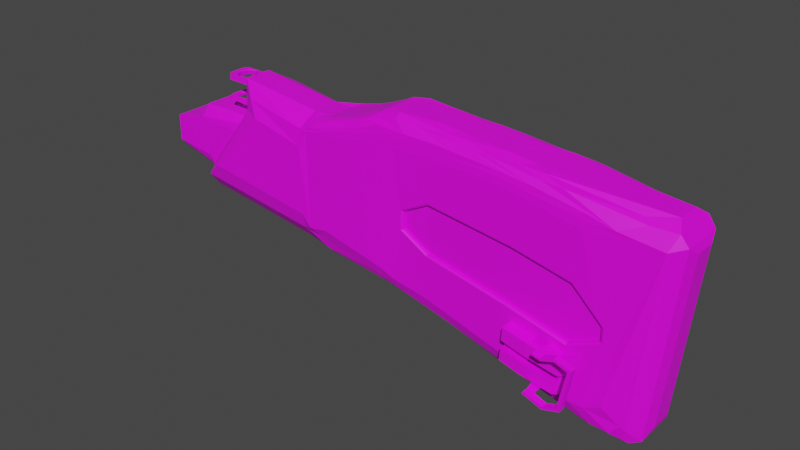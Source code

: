 # Source: ButtOfTheWeaponPolymer.blend  (saved by Blender 2.91.10; exported with 4.5.12 LTS)
import bpy
from mathutils import Matrix  # noqa: F401  (used for matrix-valued properties, if any)

bpy.ops.wm.read_factory_settings(use_empty=True)
scene = bpy.context.scene
scene.name = 'Scene'

# ---- collections
col_collection = bpy.data.collections.new('Collection'); scene.collection.children.link(col_collection)

# ---- images (referenced by path relative to the original .blend; pixels are not part of the script)
import os
ASSET_DIR = os.environ.get("B2B_ASSET_DIR", "")  # directory of the original .blend (textures are referenced by path, not embedded)
HERE = os.path.dirname(os.path.abspath(__file__))  # packed textures are extracted next to this script under _unpacked/

def load_image(name, relpath, width, height, colorspace="sRGB"):
    """Load a texture the original file referenced (path relative to the .blend, or extracted next to this script)."""
    p = next((c for c in (os.path.join(HERE, relpath), os.path.join(ASSET_DIR, relpath)) if relpath and os.path.exists(c)), "")
    if p:
        img = bpy.data.images.load(p, check_existing=True)
        img.name = name
    else:  # same state as the original file: an image datablock whose file is absent (Cycles renders it pink)
        img = bpy.data.images.new(name, width, height)
        img.source = "FILE"
        img.filepath = "//" + (relpath or name)
    img.colorspace_settings.name = colorspace
    return img
img_buttoftheweaponpolymer = load_image('ButtOfTheWeaponPolymer', 'Patch/ButtOfTheWeaponPolymer.png', 1024, 1024, 'sRGB')

# ---- materials (node trees are filled in below, after node groups)
mat_buttoftheweaponpolymer = bpy.data.materials.new('ButtOfTheWeaponPolymer')
mat_buttoftheweaponpolymer.use_transparent_shadow = False

# ---- material node trees
mat_buttoftheweaponpolymer.use_nodes = True; mat_buttoftheweaponpolymer.node_tree.nodes.clear()
_N = mat_buttoftheweaponpolymer.node_tree.nodes; _L = mat_buttoftheweaponpolymer.node_tree.links
n0 = _N.new('ShaderNodeBsdfPrincipled'); n0.name = 'Principled BSDF'; n0.location = (10, 300)
n0.distribution = 'GGX'
n0.subsurface_method = 'BURLEY'
n0.inputs[3].default_value = 1.45
n0.inputs[27].default_value = (0.0, 0.0, 0.0, 1.0)
n0.inputs[28].default_value = 1.0
n1 = _N.new('ShaderNodeOutputMaterial'); n1.name = 'Material Output'; n1.location = (300, 300)
n2 = _N.new('ShaderNodeTexImage'); n2.name = 'Image Texture'; n2.location = (-527, 120)
n2.image = img_buttoftheweaponpolymer
_L.new(n0.outputs[0], n1.inputs[0])
_L.new(n2.outputs[0], n0.inputs[0])
n1.is_active_output = True

# ---- world
world_world = bpy.data.worlds.new('World'); scene.world = world_world
world_world.use_nodes = True; world_world.node_tree.nodes.clear()
_N = world_world.node_tree.nodes; _L = world_world.node_tree.links
n0 = _N.new('ShaderNodeOutputWorld'); n0.name = 'World Output'; n0.location = (300, 300)
n1 = _N.new('ShaderNodeBackground'); n1.name = 'Background'; n1.location = (10, 300)
n1.inputs[0].default_value = (0.05088, 0.05088, 0.05088, 1.0)
_L.new(n1.outputs[0], n0.inputs[0])
n0.is_active_output = True
world_world.color = (0.05088, 0.05088, 0.05088)
world_world.use_sun_shadow = False
world_world.sun_shadow_jitter_overblur = 0.0

# ---- meshes
me_cube_001 = bpy.data.meshes.new('Cube.001')
me_cube_001.from_pydata([(0.08634, -0.0387, -0.006352), (0.1052, -0.0384, -0.01416), (0.1052, 0.0365, -0.01416), (0.08634, 0.0368, -0.006352), (0.08487, 0.0368, 0.05772), (0.08487, -0.0387, 0.05772), (0.08587, -0.03433, -0.02089), (0.09899, -0.03416, -0.02327), (0.0944, -0.03652, 0.07761), (0.08543, -0.03625, 0.07357), (0.09899, 0.03227, -0.02327), (0.08587, 0.03243, -0.02089), (0.08543, 0.03435, 0.07357), (0.0944, 0.03463, 0.07761), (0.1313, -0.03495, 0.0911), (0.1455, -0.03437, 0.09859), (0.1817, -0.0334, 0.09704), (0.1966, -0.03352, 0.09569), (0.2323, -0.03507, 0.09235), (0.2479, -0.03571, 0.09013), (0.2827, -0.03708, 0.08252), (0.2992, -0.03735, 0.07707), (0.2992, 0.03546, 0.07707), (0.2827, 0.03518, 0.08252), (0.2479, 0.03382, 0.09013), (0.2323, 0.03317, 0.09235), (0.1966, 0.03162, 0.09569), (0.1817, 0.0315, 0.09704), (0.1455, 0.03247, 0.09859), (0.1313, 0.03306, 0.0911), (0.2776, 0.03332, -0.08568), (0.2933, 0.03358, -0.09115), (0.2297, 0.03141, -0.06904), (0.2446, 0.03203, -0.07423), (0.1818, 0.02983, -0.0523), (0.196, 0.02994, -0.05729), (0.1339, 0.03131, -0.03516), (0.1475, 0.03075, -0.04004), (0.1475, -0.03264, -0.04004), (0.1339, -0.0332, -0.03516), (0.196, -0.03184, -0.05729), (0.1818, -0.03172, -0.0523), (0.2446, -0.03392, -0.07423), (0.2297, -0.03331, -0.06904), (0.2933, -0.03547, -0.09115), (0.2776, -0.03521, -0.08568), (0.2666, 0.03798, -0.07128), (0.2814, 0.03829, -0.07645), (0.2231, 0.03581, -0.05608), (0.2372, 0.03654, -0.06103), (0.1796, 0.03404, -0.04058), (0.1931, 0.03418, -0.04541), (0.1362, 0.03573, -0.02468), (0.1491, 0.03506, -0.02944), (0.1491, -0.03696, -0.02944), (0.1362, -0.03762, -0.02468), (0.1931, -0.03607, -0.04541), (0.1796, -0.03593, -0.04058), (0.2403, -0.03851, -0.05892), (0.2231, -0.03771, -0.05608), (0.2791, -0.04007, -0.07246), (0.2675, -0.03985, -0.06843), (0.3261, 0.03417, 0.07276), (0.301, 0.03803, -0.0694), (0.2906, 0.03811, -0.07651), (0.2906, -0.04, -0.07651), (0.301, -0.03993, -0.0694), (0.3261, -0.03607, 0.07276), (0.3135, 0.03088, -0.08575), (0.3053, -0.03531, -0.09206), (0.311, -0.03372, -0.08349), (0.311, 0.03183, -0.08349), (0.3053, 0.03341, -0.09206), (0.3135, -0.03278, -0.08575), (0.3353, 0.01026, 0.06814), (0.3334, 0.02147, 0.07492), (0.3243, 0.01026, -0.08567), (0.3214, 0.02138, -0.09531), (0.3353, -0.01215, 0.06814), (0.3334, -0.02336, 0.07492), (0.3243, -0.01215, -0.08567), (0.3214, -0.02328, -0.09531), (0.09262, 0.03675, -0.01709), (0.09262, -0.03865, -0.01709), (0.1034, 0.03496, 0.07675), (0.1035, 0.03512, 0.07227), (0.1035, -0.03701, 0.07227), (0.1034, -0.03686, 0.07675), (0.1356, -0.03555, 0.08831), (0.1349, -0.03605, 0.08176), (0.1478, -0.03541, 0.08484), (0.1485, -0.03492, 0.09291), (0.1801, -0.03392, 0.09114), (0.1787, -0.03443, 0.08382), (0.1921, -0.03456, 0.08268), (0.1935, -0.03404, 0.08983), (0.2246, -0.03562, 0.08889), (0.2225, -0.03613, 0.08261), (0.2366, -0.03683, 0.08019), (0.2387, -0.03629, 0.08612), (0.2691, -0.03767, 0.08037), (0.2662, -0.03821, 0.07328), (0.2811, -0.0385, 0.07005), (0.284, -0.03793, 0.07617), (0.284, 0.03603, 0.07617), (0.2811, 0.03661, 0.07005), (0.2662, 0.03631, 0.07328), (0.2691, 0.03577, 0.08037), (0.2387, 0.0344, 0.08612), (0.2366, 0.03493, 0.08019), (0.2225, 0.03424, 0.08261), (0.2246, 0.03373, 0.08889), (0.1935, 0.03215, 0.08983), (0.1921, 0.03267, 0.08268), (0.1787, 0.03254, 0.08382), (0.1801, 0.03203, 0.09114), (0.1485, 0.03302, 0.09291), (0.1478, 0.03352, 0.08484), (0.1349, 0.03415, 0.08176), (0.1356, 0.03365, 0.08831), (0.09092, 0.03494, 0.05992), (0.09092, 0.0353, 0.07337), (0.09092, -0.03719, 0.07337), (0.09092, -0.03683, 0.05992), (0.116, -0.02895, 0.09035), (0.1009, -0.02915, 0.08444), (0.1708, -0.02872, 0.1048), (0.1561, -0.02854, 0.1065), (0.2193, -0.03068, 0.1003), (0.2048, -0.03011, 0.1012), (0.2663, -0.03205, 0.0939), (0.2517, -0.03185, 0.09496), (0.2517, 0.02995, 0.09496), (0.2663, 0.03015, 0.0939), (0.2048, 0.02822, 0.1012), (0.2193, 0.02878, 0.1003), (0.1561, 0.02664, 0.1065), (0.1708, 0.02683, 0.1048), (0.1009, 0.02726, 0.08444), (0.116, 0.02706, 0.09035), (0.313, 0.02544, 0.08451), (0.313, -0.02734, 0.0845), (0.1049, -0.02308, 0.08768), (0.09942, -0.01556, 0.08474), (0.08655, -0.01589, 0.08483), (0.0909, -0.02317, 0.08316), (0.1558, -0.02282, 0.1101), (0.1477, -0.01499, 0.1107), (0.1342, -0.01484, 0.1017), (0.1416, -0.02255, 0.1056), (0.2044, -0.02479, 0.1046), (0.196, -0.01679, 0.1067), (0.1818, -0.01628, 0.1085), (0.19, -0.02421, 0.105), (0.2522, -0.02612, 0.09853), (0.2444, -0.01808, 0.1003), (0.2294, -0.0179, 0.1029), (0.2375, -0.02592, 0.09882), (0.2375, 0.02402, 0.09883), (0.2294, 0.016, 0.1029), (0.2444, 0.01618, 0.1003), (0.2522, 0.02422, 0.09854), (0.19, 0.0223, 0.1051), (0.1818, 0.01439, 0.1085), (0.196, 0.01489, 0.1067), (0.2044, 0.02288, 0.1046), (0.1415, 0.02063, 0.1056), (0.1342, 0.01295, 0.1017), (0.1477, 0.01309, 0.1107), (0.1557, 0.0209, 0.1101), (0.09081, 0.02122, 0.08318), (0.08655, 0.014, 0.08483), (0.09942, 0.01366, 0.08474), (0.1048, 0.02115, 0.08764), (0.3084, 0.02049, 0.08799), (0.3246, 0.01125, 0.09137), (0.3287, 0.02257, 0.08417), (0.3246, -0.01314, 0.09137), (0.3084, -0.02239, 0.08798), (0.3287, -0.02447, 0.08417), (0.0859, 0.02212, -0.03381), (0.09092, 0.029, -0.02778), (0.1035, 0.02897, -0.03456), (0.1034, 0.02186, -0.04063), (0.1034, -0.02376, -0.04063), (0.1035, -0.03086, -0.03456), (0.09092, -0.03089, -0.02778), (0.0859, -0.02402, -0.03381), (0.2917, 0.03078, -0.0933), (0.2966, 0.02231, -0.1003), (0.2818, 0.0221, -0.09535), (0.2767, 0.03053, -0.0882), (0.2446, 0.02929, -0.07734), (0.2483, 0.02098, -0.08416), (0.2341, 0.02048, -0.07943), (0.2305, 0.02871, -0.07252), (0.1971, 0.02775, -0.05947), (0.1999, 0.01921, -0.06596), (0.1864, 0.01912, -0.06145), (0.1836, 0.0276, -0.05489), (0.1503, 0.02831, -0.04357), (0.1516, 0.01991, -0.04974), (0.1388, 0.02036, -0.04745), (0.1377, 0.02835, -0.04116), (0.1377, -0.03024, -0.04116), (0.1388, -0.02226, -0.04745), (0.1516, -0.0218, -0.04974), (0.1503, -0.03021, -0.04357), (0.1836, -0.02949, -0.05489), (0.1864, -0.02101, -0.06145), (0.1999, -0.02111, -0.06596), (0.1971, -0.02965, -0.05947), (0.2305, -0.03061, -0.07252), (0.2341, -0.02237, -0.07943), (0.2483, -0.02287, -0.08416), (0.2446, -0.03118, -0.07734), (0.2767, -0.03243, -0.0882), (0.2818, -0.02399, -0.09535), (0.2966, -0.0242, -0.1003), (0.2917, -0.03268, -0.0933), (0.3105, 0.02216, -0.1016), (0.3041, 0.03057, -0.09448), (0.3116, 0.02918, -0.09577), (0.3151, 0.02533, -0.09896), (0.3041, -0.03247, -0.09448), (0.3105, -0.02406, -0.1016), (0.3151, -0.02722, -0.09896), (0.3116, -0.03107, -0.09577), (0.1636, -0.03388, 0.09751), (0.1636, 0.03199, 0.09751), (0.158, 0.03455, -0.0351), (0.1646, 0.03029, -0.04624), (0.158, -0.03644, -0.0351), (0.1646, -0.03218, -0.04624), (0.1569, -0.03492, 0.08352), (0.1643, -0.03442, 0.0912), (0.1569, 0.03303, 0.08352), (0.1643, 0.03253, 0.0912), (0.1361, -0.02874, 0.1003), (0.1361, 0.02685, 0.1003), (0.1168, -0.0152, 0.09177), (0.1232, -0.02281, 0.09386), (0.1168, 0.01331, 0.09177), (0.1231, 0.02089, 0.09383), (0.169, 0.01951, -0.05562), (0.167, 0.02795, -0.04928), (0.169, -0.02141, -0.05562), (0.167, -0.02985, -0.04928), (-0.0003891, -0.02834, 0.004915), (-0.0003891, 0.02644, 0.004915), (0.02238, 0.02644, 0.04595), (0.02238, -0.02834, 0.04595), (-0.000845, -0.02501, -0.003762), (0.02611, -0.02687, 0.05316), (-0.000845, 0.02312, -0.003762), (0.02611, 0.02498, 0.05316), (-0.0008069, 0.01715, -0.00976), (-0.0008069, -0.01905, -0.00976), (0.00938, 0.0368, 0.009491), (0.04899, 0.0368, 0.07), (0.04899, -0.0387, 0.07), (0.00938, -0.0387, 0.009491), (-0.0008302, 0.02212, -0.0175), (-0.0008302, -0.02402, -0.0175), (-0.0008561, 0.03243, -0.004646), (-0.0008561, -0.03433, -0.004646), (0.04239, -0.03373, 0.08495), (0.04239, 0.03184, 0.08495), (-0.03225, 0.02644, 0.01687), (-0.03187, 0.02644, 0.04201), (-0.03187, -0.02834, 0.04201), (-0.03225, -0.02834, 0.01687), (-0.008332, -0.01808, 0.05894), (-0.008332, 0.01618, 0.05894), (-0.03267, 0.01715, 0.007819), (-0.03267, -0.01905, 0.007819), (-0.03271, 0.02312, 0.01382), (-0.03271, -0.02501, 0.01382), (-0.008561, -0.02785, 0.04857), (-0.008561, 0.02595, 0.04857), (0.004543, 0.03162, 0.007203), (0.03398, 0.03162, 0.06089), (0.03398, -0.03352, 0.06089), (0.004543, -0.03352, 0.007203), (-0.0008186, -0.02153, -0.01363), (-0.0008186, 0.01964, -0.01363), (-0.0008505, 0.02777, -0.004204), (-0.0008505, -0.02967, -0.004204), (0.03765, -0.03156, 0.07197), (0.03765, 0.02967, 0.07197), (0.02826, -0.01589, 0.09535), (0.02826, 0.014, 0.09535), (0.02767, -0.01808, 0.05871), (0.02767, 0.01618, 0.05871), (0.02793, 0.01509, 0.07995), (0.02793, -0.01698, 0.07995), (0.1647, 0.02942, 0.01369), (0.1645, 0.02927, 0.02987), (0.1647, -0.03131, 0.01369), (0.1645, -0.03116, 0.02987), (0.1823, -0.03154, -0.0004303), (0.2211, -0.03317, -0.01033), (0.2209, -0.03275, 0.03685), (0.1819, -0.03114, 0.04286), (0.2961, -0.03532, -0.001883), (0.277, -0.03484, 0.02376), (0.239, -0.03344, 0.03401), (0.2962, -0.03543, -0.01444), (0.2393, -0.03388, -0.01495), (0.2771, -0.03529, -0.02663), (0.2211, 0.03127, -0.01033), (0.1823, 0.02965, -0.0004303), (0.2962, 0.03354, -0.01443), (0.2771, 0.0334, -0.02663), (0.2393, 0.03198, -0.01495), (0.1819, 0.02925, 0.04286), (0.2209, 0.03086, 0.03685), (0.2961, 0.03343, -0.001882), (0.239, 0.03155, 0.03401), (0.277, 0.03295, 0.02376), (0.2909, 0.03729, 0.01021), (0.2918, 0.03762, -0.02369), (0.2386, 0.03606, -0.02462), (0.2383, 0.03542, 0.0439), (0.2874, -0.03955, -0.03044), (0.2909, -0.03919, 0.01021), (0.2415, -0.03813, -0.02866), (0.2383, -0.03731, 0.0439), (0.1846, -0.03562, -0.01091), (0.1842, -0.03501, 0.05227), (0.1846, 0.03373, -0.01091), (0.1842, 0.03312, 0.05227), (0.2743, 0.03681, 0.03427), (0.2211, 0.03472, 0.04655), (0.2746, 0.03747, -0.03571), (0.2214, 0.03534, -0.02025), (0.2751, -0.03943, -0.03903), (0.2743, -0.03871, 0.03427), (0.2211, -0.03662, 0.04655), (0.2214, -0.03724, -0.02025), (0.169, -0.0354, 0.002508), (0.1686, -0.03503, 0.03964), (0.1691, 0.0335, 0.002513), (0.1686, 0.03313, 0.03964), (0.2981, 0.03736, -0.002208), (0.2965, 0.03615, -0.001921), (0.2966, 0.03627, -0.01456), (0.2981, 0.03747, -0.0153), (0.2391, 0.03597, -0.01684), (0.2392, 0.03471, -0.01509), (0.2389, 0.03427, 0.03423), (0.2389, 0.0355, 0.03605), (0.2981, -0.03937, -0.0153), (0.2966, -0.03816, -0.01456), (0.2965, -0.03805, -0.001922), (0.2981, -0.03925, -0.002196), (0.2392, -0.0366, -0.01509), (0.2391, -0.03786, -0.01684), (0.2389, -0.0374, 0.03605), (0.2389, -0.03617, 0.03423), (0.1818, -0.03427, -0.0004592), (0.1817, -0.03553, -0.002231), (0.1814, -0.0351, 0.04496), (0.1814, -0.03387, 0.04314), (0.1817, 0.03364, -0.002231), (0.1818, 0.03237, -0.0004592), (0.1814, 0.03198, 0.04314), (0.1814, 0.03321, 0.04496), (0.2772, 0.0369, 0.02574), (0.2772, 0.03567, 0.0239), (0.2206, 0.03481, 0.0389), (0.2207, 0.03358, 0.03708), (0.2773, 0.03612, -0.02684), (0.2773, 0.03739, -0.0286), (0.2209, 0.034, -0.01043), (0.2208, 0.03526, -0.01219), (0.2773, -0.03928, -0.0286), (0.2773, -0.03802, -0.02684), (0.2772, -0.03757, 0.0239), (0.2772, -0.0388, 0.02574), (0.2207, -0.03548, 0.03708), (0.2206, -0.03671, 0.0389), (0.2208, -0.03715, -0.01219), (0.2209, -0.03589, -0.01043), (0.1642, -0.03404, 0.01376), (0.1628, -0.03533, 0.01306), (0.1628, -0.03516, 0.03095), (0.164, -0.03389, 0.03006), (0.1628, 0.03344, 0.01311), (0.1642, 0.03215, 0.01376), (0.164, 0.03199, 0.03006), (0.1628, 0.03327, 0.03093), (0.02821, -0.01363, 0.09292), (0.02821, 0.01174, 0.09292), (0.02799, -0.01438, 0.0876), (0.02799, 0.01249, 0.0876), (0.02773, -0.0143, 0.06807), (0.02773, 0.01241, 0.06807), (0.02787, -0.01371, 0.07194), (0.02787, 0.01181, 0.07194), (0.01861, -0.01182, 0.07221), (0.01847, -0.01259, 0.06833), (0.01186, -0.01363, 0.09339), (0.01123, -0.0121, 0.0934), (0.01186, 0.01174, 0.09339), (0.01123, 0.0102, 0.0934), (0.01164, -0.01438, 0.08807), (0.011, -0.01285, 0.08808), (0.01164, 0.01249, 0.08807), (0.011, 0.01095, 0.08808), (0.01138, -0.0143, 0.06853), (0.01074, -0.01277, 0.06855), (0.01138, 0.01241, 0.06853), (0.01074, 0.01087, 0.06855), (0.01152, -0.01371, 0.07241), (0.01089, -0.01217, 0.07242), (0.01152, 0.01181, 0.07241), (0.01089, 0.01028, 0.07242), (0.02444, -0.009861, 0.09303), (0.02378, -0.009346, 0.09226), (0.02444, 0.007966, 0.09303), (0.02378, 0.007451, 0.09226), (0.02362, 0.007979, 0.08851), (0.02421, 0.008712, 0.08771), (0.02421, -0.01061, 0.08771), (0.02362, -0.009874, 0.08851), (0.01347, -0.009861, 0.09334), (0.01406, -0.009346, 0.09254), (0.01406, 0.007451, 0.09254), (0.01347, 0.007966, 0.09334), (0.01324, -0.01061, 0.08802), (0.0139, -0.009874, 0.08879), (0.01324, 0.008712, 0.08802), (0.0139, 0.007979, 0.08879), (0.02524, -0.0009475, 0.09222), (0.02601, -0.0009475, 0.09299), (0.02577, -0.0009475, 0.08767), (0.02508, -0.0009475, 0.08847), (0.0119, -0.0009475, 0.09338), (0.0126, -0.0009475, 0.09258), (0.01244, -0.0009475, 0.08883), (0.01168, -0.0009475, 0.08807), (0.01873, 0.01177, 0.08787), (0.01876, 0.01066, 0.08865), (0.01895, 0.01077, 0.09319), (0.01892, 0.009969, 0.09241), (0.01892, -0.01186, 0.09241), (0.01895, -0.01266, 0.09319), (0.01876, -0.01255, 0.08865), (0.01873, -0.01366, 0.08787), (0.02338, -0.009711, 0.06943), (0.02442, -0.01099, 0.06816), (0.02224, -0.01051, 0.06822), (0.02338, 0.007816, 0.06943), (0.02432, 0.008996, 0.06816), (0.02455, -0.01039, 0.07204), (0.02343, -0.009499, 0.07082), (0.02237, -0.00988, 0.0721), (0.02447, 0.008405, 0.07204), (0.02343, 0.007604, 0.07082), (0.01252, -0.01099, 0.0685), (0.01365, -0.009711, 0.06971), (0.0147, -0.01051, 0.06843), (0.01262, 0.008996, 0.06849), (0.01365, 0.007816, 0.06971), (0.01371, 0.007604, 0.0711), (0.01276, 0.008405, 0.07237), (0.01371, -0.009499, 0.0711), (0.01267, -0.01039, 0.07237), (0.01486, -0.00988, 0.07231), (0.026, -0.001286, 0.06811), (0.02484, -0.0009475, 0.06939), (0.02489, -0.0009475, 0.07078), (0.02615, -0.001231, 0.07199), (0.0122, -0.0009475, 0.06975), (0.01094, -0.001286, 0.06854), (0.01108, -0.001231, 0.07242), (0.01225, -0.0009475, 0.07114), (0.01847, 0.01222, 0.06833), (0.01852, 0.01045, 0.06956), (0.01861, 0.01142, 0.07221), (0.01857, 0.01017, 0.07097), (0.009694, -0.01009, 0.09345), (0.01064, -0.0124, 0.09342), (0.01092, -0.01197, 0.09341), (0.01064, 0.0105, 0.09342), (0.009694, 0.008199, 0.09345), (0.01092, 0.01007, 0.09341), (0.01041, -0.01314, 0.0881), (0.009468, -0.01084, 0.08813), (0.0107, -0.01272, 0.08809), (0.009468, 0.008948, 0.08813), (0.01041, 0.01125, 0.0881), (0.0107, 0.01082, 0.08809), (0.01009, -0.013, 0.06856), (0.00921, -0.01084, 0.06859), (0.01036, -0.0126, 0.06856), (0.00921, 0.008943, 0.06859), (0.01009, 0.01111, 0.06856), (0.01036, 0.01071, 0.06856), (0.009355, -0.01024, 0.07247), (0.01024, -0.01241, 0.07244), (0.01051, -0.01201, 0.07243), (0.01024, 0.01051, 0.07244), (0.009355, 0.00835, 0.07247), (0.01051, 0.01011, 0.07243), (-0.004223, -0.02834, 0.01176), (-0.004679, -0.02501, 0.003084), (-0.004467, 0.01715, -0.002914), (-0.004679, 0.02312, 0.003084), (0.008776, -0.02736, 0.05087), (0.003066, -0.02834, 0.04398), (0.009667, -0.01808, 0.05882), (-0.004223, 0.02644, 0.01176), (0.009667, 0.01618, 0.05882), (0.003066, 0.02644, 0.04398), (0.008776, 0.02547, 0.05087), (-0.004467, -0.01905, -0.002914), (0.2814, -0.04018, -0.07645), (0.2666, -0.03987, -0.07128), (0.2372, -0.03844, -0.06103), (0.2386, -0.03795, -0.02462), (0.2746, -0.03937, -0.03571), (0.2918, -0.03951, -0.02369), (0.2713, -0.03964, -0.05373), (0.2733, -0.03996, -0.07044), (0.2539, -0.03918, -0.06367), (0.2583, -0.03878, -0.03384), (0.2812, -0.03949, -0.03473), (0.2833, -0.03981, -0.05145), (0.2403, -0.05052, -0.05892), (0.2539, -0.05119, -0.06367), (0.2773, -0.03972, -0.05259), (0.2409, -0.03834, -0.04762), (0.241, -0.03831, -0.04079), (0.2563, -0.03896, -0.0458), (0.2559, -0.039, -0.05254), (0.2573, -0.03903, -0.04916), (0.2415, -0.05014, -0.02866), (0.2583, -0.05079, -0.03384), (0.2409, -0.05035, -0.04762), (0.2559, -0.05101, -0.05254), (0.2563, -0.05097, -0.0458), (0.241, -0.05032, -0.04079), (0.2583, -0.04478, -0.03384), (0.2559, -0.045, -0.05254), (0.2563, -0.04497, -0.0458), (0.2539, -0.04519, -0.06367), (0.2776, -0.05097, -0.05065), (0.2795, -0.05079, -0.03869), (0.2752, -0.05119, -0.06852), (0.2772, -0.05101, -0.05738), (0.277, -0.04478, -0.03869), (0.2748, -0.045, -0.05738), (0.275, -0.04497, -0.05065), (0.2728, -0.04519, -0.06852), (0.2669, -0.03907, -0.03335), (0.2667, -0.0391, -0.03643), (0.2596, -0.03953, -0.06885), (0.2607, -0.03952, -0.06605), (0.2667, -0.05771, -0.03024), (0.2717, -0.05791, -0.03177), (0.2665, -0.05773, -0.03224), (0.272, -0.05794, -0.03393), (0.2671, -0.05837, -0.06912), (0.2665, -0.05839, -0.07097), (0.262, -0.05816, -0.0694), (0.2627, -0.05815, -0.06757), (0.2667, -0.06508, -0.03024), (0.2717, -0.06527, -0.03177), (0.2665, -0.0651, -0.03224), (0.272, -0.06531, -0.03393), (0.2671, -0.06574, -0.06912), (0.2665, -0.06575, -0.07097), (0.262, -0.06553, -0.0694), (0.2627, -0.06552, -0.06757), (0.2836, -0.05837, -0.06912), (0.2857, -0.05839, -0.07097), (0.2884, -0.05794, -0.03393), (0.2909, -0.05791, -0.03177), (0.2836, -0.06574, -0.06912), (0.2857, -0.06575, -0.07097), (0.2884, -0.06531, -0.03393), (0.2909, -0.06527, -0.03177), (0.2753, -0.06574, -0.07329), (0.2753, -0.05837, -0.07329), (0.2747, -0.05839, -0.07559), (0.2747, -0.06575, -0.07559), (0.2802, -0.05794, -0.02979), (0.2802, -0.06531, -0.02979), (0.2799, -0.05791, -0.02712), (0.2799, -0.06527, -0.02712)], [], [(2, 52, 36, 10), (191, 192, 33, 30), (187, 180, 183, 184), (389, 390, 297, 296), (62, 68, 71), (331, 333, 370, 367), (47, 64, 72, 31), (193, 214, 213, 194), (55, 1, 7, 39), (123, 83, 1, 86), (107, 108, 24, 23), (65, 518, 44, 69), (107, 23, 22, 104), (51, 48, 32, 35), (87, 8, 9, 122), (189, 218, 217, 190), (153, 146, 126, 129), (135, 24, 25, 134), (133, 22, 23, 132), (532, 528, 336, 524), (51, 330, 335, 48), (2, 85, 118, 52), (59, 56, 40, 43), (519, 558, 520, 42, 45), (521, 556, 522, 376, 357), (49, 46, 30, 33), (49, 322, 334, 46), (230, 50, 34, 231), (232, 54, 38, 233), (73, 67, 70), (314, 318, 319, 313), (191, 30, 31, 188), (131, 20, 21, 130), (222, 221, 72, 71, 68), (47, 321, 347, 344, 320, 105, 62, 63, 64), (354, 378, 305, 304), (219, 44, 45, 216), (215, 42, 43, 212), (211, 40, 41, 208), (246, 244, 198, 209), (210, 197, 194, 213), (214, 193, 190, 217), (133, 140, 62, 22), (230, 236, 114, 343, 391, 388, 342, 50), (137, 26, 27, 136), (139, 28, 29, 138), (203, 182, 10, 36), (157, 150, 128, 131), (130, 141, 178, 154), (165, 158, 132, 135), (185, 7, 6, 186), (201, 206, 205, 202), (197, 210, 209, 198), (56, 328, 340, 57), (520, 521, 339, 59), (67, 66, 70), (125, 14, 15, 124), (117, 53, 52, 118), (361, 385, 340, 328), (127, 16, 17, 126), (129, 18, 19, 128), (75, 77, 68, 62), (119, 84, 13, 29), (10, 182, 181, 11), (86, 1, 55, 89), (2, 10, 11, 82), (85, 2, 82, 120), (7, 1, 83, 6), (87, 88, 14, 8), (184, 183, 202, 205), (185, 204, 39, 7), (29, 13, 138), (13, 12, 170, 138), (247, 208, 41, 233), (211, 212, 43, 40), (215, 216, 45, 42), (219, 224, 69, 44), (221, 188, 31, 72), (195, 196, 35, 32), (245, 200, 37, 231), (207, 38, 39, 204), (239, 136, 27, 229), (137, 134, 25, 26), (135, 132, 23, 24), (141, 130, 21, 67), (131, 128, 19, 20), (129, 126, 17, 18), (238, 124, 15, 228), (519, 45, 44, 518), (59, 43, 42, 520), (57, 41, 40, 56), (55, 39, 38, 54), (53, 37, 36, 52), (51, 35, 34, 50), (49, 33, 32, 48), (47, 31, 30, 46), (62, 104, 22), (111, 112, 26, 25), (237, 116, 28, 229), (235, 92, 16, 228), (95, 96, 18, 17), (99, 100, 20, 19), (103, 67, 21), (203, 36, 37, 200), (199, 34, 35, 196), (195, 32, 33, 192), (218, 189, 220, 225), (91, 15, 14, 88), (95, 17, 16, 92), (99, 19, 18, 96), (103, 21, 20, 100), (119, 29, 28, 116), (115, 27, 26, 112), (111, 25, 24, 108), (327, 338, 381, 358), (143, 172, 171, 144), (147, 168, 167, 148), (151, 164, 163, 152), (155, 160, 159, 156), (54, 90, 89, 55), (76, 74, 78, 80), (67, 73, 81, 79), (69, 224, 227, 73, 70), (72, 64, 63, 71), (65, 69, 70, 66), (223, 222, 68, 77), (75, 62, 140, 176), (226, 225, 220, 223, 77, 81), (81, 73, 227, 226), (63, 62, 71), (76, 80, 81, 77), (78, 74, 75, 79), (74, 76, 77, 75), (80, 78, 79, 81), (5, 0, 83, 123), (3, 4, 120, 82), (121, 84, 85, 120), (87, 122, 123, 86), (105, 106, 107, 104), (109, 110, 111, 108), (113, 114, 115, 112), (117, 118, 119, 116), (89, 90, 91, 88), (93, 94, 95, 92), (97, 98, 99, 96), (101, 102, 103, 100), (88, 87, 86, 89), (84, 119, 118, 85), (234, 93, 92, 235), (94, 97, 96, 95), (98, 101, 100, 99), (106, 109, 108, 107), (110, 113, 112, 111), (236, 117, 116, 237), (62, 105, 104), (67, 103, 102), (13, 84, 121, 12), (176, 175, 177, 179, 79, 75), (179, 141, 67, 79), (170, 173, 139, 138), (243, 166, 136, 239), (140, 133, 161, 174), (160, 155, 177, 175), (164, 151, 156, 159), (168, 147, 152, 163), (242, 240, 148, 167), (241, 142, 124), (142, 145, 125, 124), (146, 149, 127, 126), (150, 153, 129, 128), (158, 161, 133, 132), (162, 165, 135, 134), (166, 169, 137, 136), (169, 162, 134, 137), (154, 157, 131, 130), (175, 176, 140, 174), (179, 177, 178, 141), (171, 172, 173, 170), (167, 168, 169, 166), (163, 164, 165, 162), (159, 160, 161, 158), (155, 156, 157, 154), (151, 152, 153, 150), (147, 148, 149, 146), (143, 144, 145, 142), (240, 143, 142, 241), (152, 147, 146, 153), (156, 151, 150, 157), (164, 159, 158, 165), (168, 163, 162, 169), (242, 167, 166, 243), (160, 175, 174, 161), (177, 155, 154, 178), (220, 221, 222, 223), (224, 225, 226, 227), (185, 186, 187, 184), (181, 182, 183, 180), (205, 206, 207, 204), (209, 210, 211, 208), (213, 214, 215, 212), (217, 218, 219, 216), (189, 190, 191, 188), (193, 194, 195, 192), (197, 198, 199, 196), (201, 202, 203, 200), (204, 185, 184, 205), (182, 203, 202, 183), (190, 193, 192, 191), (194, 197, 196, 195), (244, 201, 200, 245), (246, 209, 208, 247), (210, 213, 212, 211), (214, 217, 216, 215), (224, 219, 218, 225), (188, 221, 220, 189), (9, 8, 125, 145), (8, 14, 125), (122, 9, 5, 123), (83, 0, 6), (145, 144, 9), (121, 120, 4, 12), (82, 11, 3), (170, 12, 171), (181, 180, 11), (187, 186, 6), (206, 246, 247, 207), (198, 244, 245, 199), (172, 242, 243, 173), (148, 240, 241, 149), (149, 241, 238, 127), (172, 143, 240, 242), (243, 239, 139), (114, 236, 237, 115), (90, 234, 235, 91), (91, 235, 228, 15), (115, 237, 229, 27), (127, 238, 228, 16), (139, 239, 229, 28), (199, 245, 231, 34), (207, 247, 233, 38), (206, 201, 244, 246), (53, 117, 236, 230), (57, 232, 233, 41), (53, 230, 231, 37), (90, 54, 232, 234), (173, 243, 139), (238, 241, 124), (9, 144, 290, 266), (3, 11, 264, 258), (4, 3, 258, 259), (5, 9, 266, 260), (12, 4, 259, 267), (144, 171, 291, 290), (187, 6, 265, 263), (0, 5, 260, 261), (6, 0, 261, 265), (11, 180, 262, 264), (171, 12, 267, 291), (180, 187, 263, 262), (507, 506, 271, 277), (280, 281, 259, 258), (282, 283, 261, 260), (424, 436, 423, 395, 394), (284, 285, 262, 263), (285, 286, 264, 262), (286, 280, 258, 264), (287, 284, 263, 265), (283, 287, 265, 261), (295, 288, 266, 290), (289, 267, 259), (289, 294, 291, 267), (288, 282, 260), (279, 278, 272, 273), (509, 508, 274, 276), (511, 510, 278, 270), (506, 511, 270, 271), (510, 512, 272, 278), (513, 509, 276, 268), (512, 514, 273, 272), (516, 515, 269, 279), (517, 507, 277, 275), (508, 517, 275, 274), (514, 516, 279, 273), (515, 513, 268, 269), (276, 274, 275, 277), (269, 270, 278, 279), (253, 251, 282, 288), (293, 294, 289), (250, 255, 289, 281), (292, 253, 288), (248, 252, 287, 283), (252, 257, 284, 287), (254, 249, 280, 286), (256, 254, 286, 285), (257, 256, 285, 284), (481, 479, 453, 459), (251, 248, 283, 282), (249, 250, 281, 280), (393, 392, 290, 291), (392, 394, 295, 290), (395, 393, 291, 294), (394, 395, 294, 295), (281, 289, 259), (266, 288, 260), (255, 293, 289), (295, 292, 288), (396, 397, 293, 292), (397, 399, 294, 293), (398, 396, 292, 295), (399, 398, 295, 294), (394, 392, 402, 406), (396, 398, 414, 410), (451, 470, 454, 397, 396), (420, 435, 418, 392, 393), (109, 323, 333, 110), (344, 368, 332, 320), (113, 331, 343, 114), (332, 323, 109, 106), (349, 374, 310, 314), (321, 47, 46, 334), (330, 342, 388, 364), (322, 49, 48, 335), (98, 327, 337, 101), (352, 376, 522, 523), (338, 327, 98, 97), (325, 102, 101, 337), (341, 329, 94, 93), (374, 365, 311, 310), (94, 329, 338, 97), (524, 537, 536, 526, 559, 61), (323, 332, 368, 351), (328, 56, 59, 339), (333, 331, 113, 110), (330, 51, 50, 342), (350, 369, 319, 318), (321, 334, 373, 347), (387, 384, 298, 299), (371, 350, 318, 316), (351, 370, 333, 323), (346, 372, 313, 312), (365, 389, 296, 311), (348, 373, 334, 322), (359, 380, 302, 306), (353, 354, 304, 307), (384, 360, 300, 298), (356, 377, 309, 308), (363, 387, 299, 303), (358, 379, 337, 327), (360, 383, 301, 300), (383, 356, 308, 301), (362, 381, 338, 329), (329, 341, 386, 362), (390, 366, 315, 297), (364, 375, 335, 330), (105, 320, 332, 106), (307, 304, 305, 309), (308, 306, 302, 301), (300, 303, 299, 298), (311, 315, 316, 310), (317, 312, 313, 319), (318, 314, 310, 316), (315, 311, 296, 297), (306, 308, 309, 305), (303, 300, 301, 302), (366, 371, 316, 315), (322, 335, 375, 348), (357, 382, 339, 521), (369, 345, 317, 319), (378, 359, 306, 305), (102, 325, 355, 352, 523, 518, 65, 66, 67), (325, 337, 379, 355), (234, 232, 57, 340, 385, 386, 341, 93), (380, 363, 303, 302), (367, 391, 343, 331), (372, 349, 314, 313), (377, 353, 307, 309), (328, 339, 382, 361), (369, 350, 351, 368), (345, 369, 368, 344), (371, 366, 367, 370), (350, 371, 370, 351), (349, 372, 373, 348), (372, 346, 347, 373), (365, 374, 375, 364), (374, 349, 348, 375), (377, 356, 357, 376), (353, 377, 376, 352), (359, 378, 379, 358), (378, 354, 355, 379), (363, 380, 381, 362), (380, 359, 358, 381), (383, 360, 361, 382), (356, 383, 382, 357), (387, 363, 362, 386), (360, 384, 385, 361), (366, 390, 391, 367), (389, 365, 364, 388), (346, 345, 344, 347), (354, 353, 352, 355), (386, 385, 384, 387), (388, 391, 390, 389), (345, 346, 312, 317), (434, 437, 425, 419), (423, 442, 432, 409, 408, 395), (471, 450, 456, 472), (466, 480, 458, 399, 416, 417), (426, 438, 429, 405, 487, 486, 482, 484, 403), (404, 408, 492, 485), (463, 475, 460, 411, 496, 495, 497, 499, 413), (458, 473, 455, 398, 399), (464, 465, 477, 474), (393, 395, 408, 404), (474, 477, 467, 461), (399, 397, 412, 416), (430, 449, 424, 394, 406, 407), (493, 492, 408, 409), (429, 444, 420, 393, 404, 405), (445, 443, 422, 421), (421, 422, 437, 434), (439, 427, 431, 440), (418, 447, 426, 403, 402, 392), (443, 445, 428, 433), (428, 439, 440, 433), (479, 481, 465, 464), (400, 401, 462, 461, 467, 469), (416, 503, 505, 417), (455, 457, 400, 469, 468, 415, 414, 398), (454, 478, 463, 413, 412, 397), (453, 471, 472, 459), (460, 462, 401, 452, 451, 396, 410, 411), (499, 498, 412, 413), (406, 402, 483, 488), (406, 488, 490, 407), (432, 441, 430, 407, 490, 489, 491, 493, 409), (497, 495, 500, 504), (416, 412, 498, 503), (468, 476, 466, 417, 505, 504, 500, 502, 415), (491, 489, 482, 486), (404, 485, 487, 405), (502, 501, 414, 415), (410, 494, 496, 411), (448, 431, 427, 446), (435, 420, 421, 434), (437, 422, 423, 436), (439, 428, 429, 438), (441, 432, 433, 440), (443, 433, 432, 442), (445, 421, 420, 444), (447, 418, 419, 446), (449, 430, 431, 448), (418, 435, 434, 419), (425, 437, 436, 424), (427, 439, 438, 426), (430, 441, 440, 431), (422, 443, 442, 423), (428, 445, 444, 429), (426, 447, 446, 427), (424, 449, 448, 425), (446, 419, 425, 448), (450, 451, 452), (455, 456, 457), (460, 461, 462), (467, 468, 469), (471, 453, 454, 470), (473, 458, 459, 472), (475, 463, 464, 474), (477, 465, 466, 476), (479, 464, 463, 478), (481, 459, 458, 480), (450, 471, 470, 451), (455, 473, 472, 456), (460, 475, 474, 461), (467, 477, 476, 468), (453, 479, 478, 454), (465, 481, 480, 466), (401, 400, 457, 456, 450, 452), (482, 483, 484), (485, 486, 487), (488, 489, 490), (491, 492, 493), (482, 489, 488, 483), (491, 486, 485, 492), (484, 483, 402, 403), (494, 495, 496), (497, 498, 499), (500, 501, 502), (503, 504, 505), (497, 504, 503, 498), (500, 495, 494, 501), (410, 414, 501, 494), (250, 249, 513, 515), (293, 255, 516, 514), (256, 257, 517, 508), (257, 252, 507, 517), (255, 250, 515, 516), (292, 293, 514, 512), (249, 254, 509, 513), (253, 292, 512, 510), (248, 251, 511, 506), (251, 253, 510, 511), (254, 256, 508, 509), (252, 248, 506, 507), (268, 276, 277, 271), (269, 268, 271, 270), (60, 525, 61, 519, 518), (559, 526, 58, 520, 558), (61, 559, 567, 564), (336, 528, 324, 523, 522), (324, 529, 60, 518, 523), (536, 533, 540, 541, 545), (336, 557, 527, 535, 537, 524), (541, 540, 530, 531), (58, 533, 534, 326, 521, 520), (525, 532, 524, 61), (525, 555, 553, 532), (535, 536, 537), (533, 536, 535, 534), (539, 542, 548, 549), (539, 538, 543, 542), (531, 547, 555, 550), (326, 534, 543, 538), (58, 526, 547, 531, 530), (534, 535, 546, 542, 543), (527, 326, 538, 539, 544), (533, 58, 530, 540), (526, 536, 545, 547), (535, 527, 544, 546), (544, 539, 549, 552), (545, 541, 551, 553), (547, 545, 553, 555), (542, 546, 554, 548), (541, 531, 550, 551), (546, 544, 552, 554), (324, 528, 552, 549), (532, 554, 552, 528), (532, 529, 548, 554), (324, 549, 548, 529), (532, 553, 551, 529), (529, 551, 550, 60), (525, 60, 550, 555), (326, 527, 557, 556, 521), (519, 61, 564, 565), (586, 585, 576, 577), (560, 562, 570, 568), (556, 557, 562, 560), (522, 556, 560, 561), (336, 522, 561, 563), (559, 558, 566, 567), (558, 519, 565, 566), (557, 336, 563, 562), (568, 570, 571, 569), (572, 575, 574, 573), (561, 560, 568, 569), (567, 566, 574, 575), (566, 565, 573, 574), (585, 584, 580, 576), (562, 563, 571, 570), (564, 567, 575, 572), (589, 588, 578, 582), (584, 587, 581, 580), (587, 586, 577, 581), (588, 590, 579, 578), (591, 589, 582, 583), (590, 591, 583, 579), (573, 565, 586, 587), (572, 573, 587, 584), (564, 572, 584, 585), (565, 564, 585, 586), (561, 569, 591, 590), (569, 571, 589, 591), (563, 561, 590, 588), (571, 563, 588, 589), (577, 579, 583, 581), (577, 576, 578, 579), (576, 580, 582, 578), (581, 583, 582, 580)])
_uv = me_cube_001.uv_layers.new(name='UVMap')
_uv.uv.foreach_set('vector', [0.76, 0.8328, 0.7599, 0.7694, 0.7821, 0.7668, 0.7821, 0.8382, 0.9439, 0.3904, 0.9435, 0.325, 0.9513, 0.3232, 0.9513, 0.3905, 0.1578, 0.6709, 0.1578, 0.7601, 0.1214, 0.7595, 0.1214, 0.6714, 0.9908, 0.04576, 0.9908, 0.01427, 0.9961, 0.01459, 0.9961, 0.04585, 0.3473, 0.312, 0.3473, 0.6192, 0.342, 0.6152, 0.5714, 0.8805, 0.5715, 0.8082, 0.5862, 0.8069, 0.5862, 0.8837, 0.8095, 0.1957, 0.7997, 0.181, 0.8095, 0.1398, 0.8212, 0.1599, 0.774, 0.2856, 0.774, 0.2009, 0.8028, 0.2018, 0.8028, 0.2846, 0.1355, 0.8322, 0.1356, 0.7688, 0.1578, 0.7634, 0.1578, 0.8348, 0.6548, 0.662, 0.6553, 0.5132, 0.6796, 0.5184, 0.6796, 0.6854, 0.2999, 0.833, 0.2999, 0.8928, 0.2888, 0.8769, 0.2906, 0.8079, 0.8458, 0.8971, 0.8329, 0.9092, 0.8299, 0.8716, 0.8458, 0.8548, 0.9402, 0.3905, 0.9289, 0.3663, 0.9304, 0.3327, 0.9402, 0.3606, 0.8418, 0.3347, 0.8418, 0.3963, 0.8202, 0.4162, 0.8201, 0.3472, 0.9927, 0.804, 0.9864, 0.7876, 0.9891, 0.7688, 0.9927, 0.7789, 0.7735, 0.603, 0.7735, 0.5132, 0.8037, 0.5136, 0.8037, 0.6026, 0.8756, 0.3625, 0.8756, 0.4295, 0.8638, 0.3988, 0.865, 0.3327, 0.5334, 0.4221, 0.5349, 0.3627, 0.5412, 0.3925, 0.5412, 0.4491, 0.4286, 0.8338, 0.4337, 0.7618, 0.438, 0.7951, 0.438, 0.8604, 0.4565, 0.9676, 0.4577, 0.9323, 0.4672, 0.9433, 0.4672, 0.9726, 0.0236, 0.5246, 0.08417, 0.4923, 0.08417, 0.5657, 0.0179, 0.586, 0.3637, 0.3953, 0.3626, 0.2283, 0.4235, 0.2107, 0.4235, 0.4163, 0.3765, 0.7815, 0.3765, 0.8431, 0.3548, 0.8306, 0.3549, 0.7616, 0.8062, 0.2609, 0.8063, 0.2467, 0.8064, 0.2009, 0.828, 0.2224, 0.828, 0.2898, 0.8651, 0.318, 0.8651, 0.2607, 0.8651, 0.2453, 0.8798, 0.2443, 0.8798, 0.3215, 0.5949, 0.6478, 0.5947, 0.5877, 0.6165, 0.5589, 0.6165, 0.6263, 0.08976, 0.6075, 0.1578, 0.5893, 0.1578, 0.662, 0.08754, 0.6675, 0.7188, 0.05628, 0.7151, 0.01339, 0.7366, 0.001686, 0.7366, 0.03687, 0.03702, 0.8937, 0.03277, 0.8738, 0.05471, 0.878, 0.05471, 0.9133, 0.2608, 0.5022, 0.2608, 0.8094, 0.2555, 0.5062, 0.1829, 0.4761, 0.1826, 0.3815, 0.256, 0.4015, 0.256, 0.4988, 0.7855, 0.9611, 0.7929, 0.9611, 0.7929, 0.9933, 0.7856, 0.9916, 0.6897, 0.0593, 0.6897, 0.1246, 0.6854, 0.1579, 0.6803, 0.08588, 0.3969, 0.9644, 0.3821, 0.9659, 0.3818, 0.9583, 0.3914, 0.9406, 0.3969, 0.9445, 0.08878, 0.001844, 0.06855, 0.1037, 0.05625, 0.1199, 0.05626, 0.1452, 0.0701, 0.1692, 0.08878, 0.2849, 0.001686, 0.2899, 0.05088, 0.01539, 0.07113, 0.001686, 0.469, 0.8264, 0.469, 0.8887, 0.4637, 0.8888, 0.4637, 0.827, 0.48, 0.9627, 0.4873, 0.961, 0.4873, 0.9932, 0.4799, 0.9932, 0.3702, 0.9518, 0.378, 0.9536, 0.378, 0.9841, 0.3701, 0.9807, 0.4711, 0.961, 0.4765, 0.9643, 0.4765, 0.9934, 0.4709, 0.9885, 0.7466, 0.7175, 0.7466, 0.7965, 0.7112, 0.7958, 0.7112, 0.7182, 0.4258, 0.5176, 0.4258, 0.5955, 0.3548, 0.5979, 0.3548, 0.5152, 0.2652, 0.5891, 0.2652, 0.5044, 0.3334, 0.5022, 0.3334, 0.5912, 0.7439, 0.4549, 0.7433, 0.3624, 0.7692, 0.3347, 0.7692, 0.3873, 0.4273, 0.2311, 0.4269, 0.001977, 0.469, 0.001686, 0.4489, 0.08691, 0.4375, 0.1036, 0.4372, 0.1381, 0.4492, 0.1586, 0.469, 0.242, 0.9206, 0.1389, 0.9206, 0.1925, 0.9122, 0.1649, 0.9129, 0.1112, 0.9033, 0.3635, 0.9033, 0.4235, 0.8941, 0.3938, 0.8969, 0.3327, 0.6977, 0.8579, 0.689, 0.7911, 0.7078, 0.7758, 0.7078, 0.8471, 0.1321, 0.7922, 0.1321, 0.8571, 0.1213, 0.8269, 0.1213, 0.7634, 0.8245, 0.125, 0.827, 0.03251, 0.8383, 0.04192, 0.8383, 0.1525, 0.3512, 0.6339, 0.3512, 0.6988, 0.3404, 0.7276, 0.3403, 0.6641, 0.9389, 0.9242, 0.9226, 0.9062, 0.9297, 0.8815, 0.9389, 0.8967, 0.4723, 0.8149, 0.4723, 0.7343, 0.4976, 0.7334, 0.4976, 0.8157, 0.5063, 0.8113, 0.5063, 0.7334, 0.5337, 0.7336, 0.5337, 0.8111, 0.7855, 0.7738, 0.7855, 0.7052, 0.8086, 0.6728, 0.8086, 0.7585, 0.6077, 0.726, 0.6077, 0.7964, 0.5741, 0.8036, 0.58, 0.7345, 0.5881, 0.3049, 0.5634, 0.02711, 0.5881, 0.001686, 0.6466, 0.8744, 0.6439, 0.8134, 0.653, 0.7837, 0.653, 0.8437, 0.6165, 0.3347, 0.6165, 0.5555, 0.5916, 0.546, 0.5915, 0.3404, 0.9379, 0.5574, 0.9394, 0.5104, 0.947, 0.5328, 0.947, 0.5725, 0.9074, 0.6402, 0.9067, 0.5865, 0.9151, 0.5589, 0.9151, 0.6125, 0.5317, 0.8147, 0.5317, 0.8712, 0.5253, 0.901, 0.5239, 0.8417, 0.532, 0.001686, 0.532, 0.3313, 0.5072, 0.314, 0.5038, 0.006774, 0.9255, 0.3327, 0.9255, 0.3988, 0.9179, 0.4146, 0.9175, 0.3387, 0.924, 0.2161, 0.9404, 0.1982, 0.9404, 0.2257, 0.9311, 0.2409, 0.3626, 0.1897, 0.3637, 0.02269, 0.4235, 0.001686, 0.4235, 0.2073, 0.9379, 0.04341, 0.9212, 0.02798, 0.9295, 0.003604, 0.9379, 0.01853, 0.7078, 0.5132, 0.7078, 0.6802, 0.6835, 0.6854, 0.683, 0.5365, 0.2054, 0.9228, 0.2221, 0.9073, 0.2221, 0.9322, 0.2137, 0.9472, 0.926, 0.7652, 0.926, 0.8312, 0.9179, 0.8253, 0.9184, 0.7494, 0.1826, 0.5903, 0.1826, 0.5022, 0.2521, 0.5051, 0.2521, 0.5874, 0.7855, 0.844, 0.7942, 0.7772, 0.8043, 0.788, 0.8043, 0.8594, 0.8717, 0.5589, 0.8717, 0.6348, 0.8559, 0.6179, 0.09769, 0.8941, 0.1142, 0.8847, 0.1142, 0.9178, 0.09143, 0.9163, 0.9815, 0.04817, 0.9819, 0.01427, 0.9874, 0.01929, 0.9874, 0.05448, 0.9429, 0.2493, 0.9429, 0.3186, 0.9351, 0.3149, 0.9376, 0.2459, 0.9428, 0.1768, 0.9432, 0.1114, 0.9506, 0.1112, 0.9506, 0.1786, 0.9707, 0.9637, 0.9707, 0.9878, 0.9634, 0.9896, 0.9637, 0.9664, 0.2, 0.9668, 0.2, 0.9909, 0.193, 0.9882, 0.1927, 0.965, 0.9451, 0.5835, 0.9451, 0.6528, 0.9398, 0.6561, 0.9373, 0.5872, 0.06223, 0.9817, 0.06173, 0.9477, 0.06812, 0.94, 0.06812, 0.9753, 0.7973, 0.4711, 0.8036, 0.4788, 0.8036, 0.5066, 0.7936, 0.4956, 0.8458, 0.8514, 0.8285, 0.8149, 0.84, 0.7624, 0.8458, 0.797, 0.1792, 0.6543, 0.1792, 0.7204, 0.1657, 0.7753, 0.1651, 0.706, 0.8098, 0.603, 0.8071, 0.5395, 0.8202, 0.4756, 0.8202, 0.5445, 0.7448, 0.2934, 0.7454, 0.2009, 0.7707, 0.2685, 0.7707, 0.3211, 0.812, 0.7363, 0.8147, 0.6728, 0.8251, 0.7313, 0.8251, 0.8002, 0.6706, 0.7436, 0.6706, 0.8098, 0.6565, 0.758, 0.6571, 0.6887, 0.8729, 0.5021, 0.8841, 0.4604, 0.8841, 0.5204, 0.8835, 0.5555, 0.6575, 0.8757, 0.6565, 0.8395, 0.6749, 0.8131, 0.6749, 0.8508, 0.3288, 0.8255, 0.3504, 0.8454, 0.3504, 0.8759, 0.3287, 0.8544, 0.08664, 0.9044, 0.0651, 0.8928, 0.06524, 0.8638, 0.08664, 0.8766, 0.5239, 0.9044, 0.5461, 0.9075, 0.5461, 0.9353, 0.5241, 0.931, 0.8442, 0.6428, 0.8662, 0.6386, 0.8662, 0.6663, 0.844, 0.6694, 0.7078, 0.889, 0.6864, 0.9019, 0.6862, 0.8728, 0.7078, 0.8613, 0.3037, 0.847, 0.3254, 0.8255, 0.3254, 0.856, 0.3038, 0.8759, 0.2855, 0.8329, 0.2855, 0.8705, 0.267, 0.8441, 0.268, 0.8079, 0.02862, 0.8844, 0.02862, 0.9661, 0.0245, 0.9369, 0.5023, 0.8337, 0.5023, 0.8938, 0.4907, 0.8882, 0.4949, 0.8191, 0.8245, 0.193, 0.826, 0.1623, 0.8367, 0.1559, 0.8367, 0.191, 0.4258, 0.9697, 0.4264, 0.9391, 0.438, 0.9362, 0.438, 0.9712, 0.9088, 0.1112, 0.9088, 0.1713, 0.9015, 0.1859, 0.8973, 0.1168, 0.04384, 0.7855, 0.04384, 0.8453, 0.03457, 0.8704, 0.03277, 0.8015, 0.9668, 0.1596, 0.9668, 0.2413, 0.9626, 0.1889, 0.9718, 0.7408, 0.9818, 0.7298, 0.9818, 0.7576, 0.9755, 0.7654, 0.9544, 0.9668, 0.96, 0.9619, 0.96, 0.991, 0.9546, 0.9943, 0.8441, 0.9546, 0.8521, 0.9513, 0.8521, 0.9818, 0.8443, 0.9836, 0.0294, 0.6985, 0.0294, 0.7884, 0.002377, 0.7881, 0.002377, 0.6988, 0.07173, 0.7416, 0.08417, 0.7415, 0.08417, 0.7726, 0.07542, 0.7678, 0.9715, 0.06277, 0.9834, 0.05785, 0.9834, 0.08674, 0.9717, 0.08892, 0.34, 0.9427, 0.3504, 0.9262, 0.3504, 0.9567, 0.3415, 0.9704, 0.9406, 0.7793, 0.9308, 0.8072, 0.9293, 0.7737, 0.9406, 0.7494, 0.2487, 0.9436, 0.2574, 0.9388, 0.2574, 0.9699, 0.245, 0.9698, 0.355, 0.9518, 0.3667, 0.954, 0.3667, 0.9828, 0.3548, 0.9779, 0.3278, 0.9262, 0.3367, 0.9399, 0.3367, 0.9704, 0.3263, 0.954, 0.8003, 0.9242, 0.8003, 0.9577, 0.7855, 0.9564, 0.7855, 0.9207, 0.8379, 0.607, 0.8379, 0.6635, 0.8131, 0.6641, 0.8131, 0.6064, 0.6803, 0.05592, 0.6803, 0.001686, 0.7117, 0.001962, 0.7117, 0.05565, 0.469, 0.7618, 0.469, 0.823, 0.4413, 0.8221, 0.4413, 0.7628, 0.7963, 0.1265, 0.7963, 0.1927, 0.767, 0.1924, 0.767, 0.1269, 0.642, 0.001686, 0.642, 0.2225, 0.617, 0.2168, 0.6171, 0.01116, 0.3159, 0.2996, 0.3159, 0.001686, 0.3592, 0.001686, 0.3592, 0.2996, 0.4723, 0.3262, 0.4757, 0.01903, 0.5005, 0.001686, 0.5005, 0.3313, 0.0715, 0.9476, 0.07179, 0.94, 0.08664, 0.9415, 0.08664, 0.9614, 0.08118, 0.9653, 0.1597, 0.8381, 0.1597, 0.8805, 0.1355, 0.877, 0.1399, 0.8418, 0.1142, 0.8389, 0.1142, 0.8813, 0.0944, 0.8776, 0.09001, 0.8425, 0.4727, 0.9511, 0.4714, 0.9394, 0.4873, 0.9274, 0.4873, 0.9576, 0.774, 0.289, 0.8026, 0.289, 0.8026, 0.3269, 0.7777, 0.3088, 0.6311, 0.2259, 0.6414, 0.232, 0.6414, 0.3212, 0.6311, 0.3274, 0.617, 0.3197, 0.617, 0.2335, 0.01772, 0.927, 0.01772, 0.9572, 0.001766, 0.9452, 0.003078, 0.9335, 0.5354, 0.2795, 0.5601, 0.001686, 0.5601, 0.3049, 0.8285, 0.7376, 0.8285, 0.6943, 0.8479, 0.6728, 0.8479, 0.7591, 0.8559, 0.5338, 0.8559, 0.4906, 0.8695, 0.4689, 0.8695, 0.5555, 0.566, 0.6251, 0.5662, 0.3273, 0.5881, 0.3083, 0.5881, 0.638, 0.5917, 0.3124, 0.5915, 0.0145, 0.6136, 0.001686, 0.6136, 0.3313, 0.002234, 0.6371, 0.002837, 0.5133, 0.01452, 0.4923, 0.01452, 0.6412, 0.07248, 0.7172, 0.07188, 0.5934, 0.08417, 0.5893, 0.08417, 0.7382, 0.4413, 0.9107, 0.4536, 0.8889, 0.4599, 0.8949, 0.4599, 0.9289, 0.8615, 0.9273, 0.8492, 0.9055, 0.8677, 0.8873, 0.8677, 0.9213, 0.9258, 0.1888, 0.924, 0.1595, 0.9387, 0.1611, 0.9387, 0.191, 0.5732, 0.9686, 0.5726, 0.9411, 0.5853, 0.9427, 0.5853, 0.9704, 0.8816, 0.9658, 0.8813, 0.9397, 0.8956, 0.941, 0.8956, 0.9672, 0.9192, 0.9388, 0.9192, 0.9644, 0.9071, 0.9602, 0.9043, 0.9339, 0.7078, 0.9356, 0.7078, 0.9612, 0.6929, 0.9661, 0.6957, 0.9399, 0.2272, 0.9651, 0.2276, 0.939, 0.2416, 0.9376, 0.2416, 0.9638, 0.2054, 0.9799, 0.206, 0.9523, 0.2181, 0.9505, 0.2181, 0.9783, 0.6113, 0.9619, 0.613, 0.9326, 0.6259, 0.9305, 0.6259, 0.9604, 0.9146, 0.7624, 0.9146, 0.8284, 0.9064, 0.8312, 0.9031, 0.7679, 0.9152, 0.6655, 0.9152, 0.7316, 0.9037, 0.7261, 0.907, 0.6627, 0.944, 0.8106, 0.944, 0.8527, 0.9299, 0.8556, 0.9293, 0.825, 0.4196, 0.6637, 0.4212, 0.605, 0.4335, 0.6013, 0.4335, 0.6614, 0.3694, 0.8464, 0.3694, 0.9054, 0.3548, 0.9075, 0.3573, 0.8478, 0.9119, 0.04894, 0.9119, 0.1079, 0.8997, 0.1065, 0.8973, 0.04679, 0.904, 0.3047, 0.9023, 0.2459, 0.9163, 0.2482, 0.9163, 0.3083, 0.5896, 0.9441, 0.5902, 0.9264, 0.6059, 0.926, 0.6059, 0.9567, 0.8939, 0.1112, 0.8939, 0.1985, 0.8824, 0.1922, 0.8939, 0.1079, 0.8824, 0.02696, 0.8939, 0.02063, 0.9867, 0.07426, 0.993, 0.05785, 0.993, 0.08292, 0.9894, 0.09308, 0.4489, 0.7585, 0.4329, 0.7366, 0.4329, 0.6895, 0.4489, 0.6676, 0.469, 0.6697, 0.469, 0.7563, 0.8117, 0.464, 0.7936, 0.4391, 0.8315, 0.4391, 0.8315, 0.4677, 0.5849, 0.887, 0.5849, 0.9154, 0.5733, 0.9377, 0.5726, 0.9063, 0.8919, 0.5296, 0.8875, 0.4877, 0.9012, 0.4604, 0.9012, 0.5009, 0.8261, 0.5957, 0.8236, 0.5031, 0.8374, 0.4756, 0.8374, 0.5862, 0.3386, 0.312, 0.3386, 0.3782, 0.1826, 0.3686, 0.1826, 0.3215, 0.5371, 0.7205, 0.5371, 0.6593, 0.6021, 0.6571, 0.6021, 0.7226, 0.1829, 0.726, 0.1829, 0.6718, 0.249, 0.6693, 0.249, 0.7285, 0.6548, 0.5094, 0.6548, 0.4543, 0.6934, 0.455, 0.6934, 0.5087, 0.4532, 0.9323, 0.4532, 0.9697, 0.4413, 0.9477, 0.01445, 0.6667, 0.01445, 0.695, 0.002234, 0.676, 0.002928, 0.6445, 0.9152, 0.07279, 0.9276, 0.04679, 0.9276, 0.07715, 0.9212, 0.1051, 0.2529, 0.8385, 0.2636, 0.8128, 0.2636, 0.8444, 0.2532, 0.8705, 0.9307, 0.7194, 0.9186, 0.6935, 0.9195, 0.6627, 0.9307, 0.6886, 0.9448, 0.7205, 0.9341, 0.6948, 0.9343, 0.6627, 0.9448, 0.6888, 0.1321, 0.9189, 0.1198, 0.8928, 0.1258, 0.8604, 0.1321, 0.8884, 0.1792, 0.3858, 0.1792, 0.4528, 0.1686, 0.4827, 0.1674, 0.4166, 0.9196, 0.2717, 0.9317, 0.2459, 0.9317, 0.2767, 0.9205, 0.3025, 0.8145, 0.001686, 0.8145, 0.02878, 0.7841, 0.0241, 0.7789, 0.01031, 0.7755, 0.001686, 0.7755, 0.02878, 0.7399, 0.02014, 0.7451, 0.00636, 0.1357, 0.9584, 0.1355, 0.9336, 0.1502, 0.922, 0.1502, 0.9504, 0.5557, 0.9331, 0.5533, 0.9018, 0.5692, 0.887, 0.5692, 0.9159, 0.9394, 0.1112, 0.9394, 0.1389, 0.9246, 0.1562, 0.924, 0.1283, 0.2416, 0.8889, 0.2416, 0.9182, 0.2266, 0.9342, 0.2255, 0.9058, 0.199, 0.905, 0.199, 0.9343, 0.1829, 0.9174, 0.184, 0.8889, 0.9339, 0.6285, 0.9339, 0.6561, 0.9185, 0.639, 0.9191, 0.6111, 0.5896, 0.9078, 0.5921, 0.8765, 0.6056, 0.8939, 0.6056, 0.9226, 0.3037, 0.9468, 0.3039, 0.9219, 0.3185, 0.9301, 0.3185, 0.9585, 0.9043, 0.9177, 0.9044, 0.8815, 0.9192, 0.8931, 0.9192, 0.9305, 0.8451, 0.3989, 0.8461, 0.3327, 0.8604, 0.3492, 0.8604, 0.4162, 0.07086, 0.8432, 0.07185, 0.7782, 0.08664, 0.7955, 0.08664, 0.8604, 0.1645, 0.8608, 0.1635, 0.7958, 0.1792, 0.7786, 0.1792, 0.8435, 0.8475, 0.3276, 0.8465, 0.2615, 0.8617, 0.2443, 0.8617, 0.3113, 0.1786, 0.8642, 0.1786, 0.9028, 0.1635, 0.9187, 0.1635, 0.8766, 0.7701, 0.5132, 0.7701, 0.6694, 0.7513, 0.638, 0.7534, 0.5274, 0.7636, 0.03251, 0.7636, 0.1888, 0.7468, 0.1745, 0.7448, 0.06394, 0.2938, 0.9564, 0.2938, 0.981, 0.2831, 0.9706, 0.2821, 0.9588, 0.04757, 0.9592, 0.04757, 0.9839, 0.0359, 0.9814, 0.03691, 0.9697, 0.8834, 0.9319, 0.8813, 0.9044, 0.9009, 0.8999, 0.9009, 0.9363, 0.4907, 0.929, 0.4928, 0.9016, 0.5103, 0.8972, 0.5103, 0.9335, 0.6522, 0.9448, 0.6517, 0.9196, 0.6715, 0.9243, 0.6715, 0.9492, 0.9175, 0.4455, 0.9175, 0.418, 0.9369, 0.427, 0.9369, 0.4545, 0.8251, 0.8933, 0.8251, 0.9221, 0.8058, 0.9118, 0.8058, 0.8829, 0.9014, 0.2275, 0.9014, 0.1973, 0.9206, 0.2104, 0.9206, 0.2409, 0.3311, 0.9229, 0.3311, 0.8927, 0.3504, 0.8793, 0.3504, 0.9098, 0.02112, 0.8844, 0.02112, 0.9132, 0.001802, 0.9236, 0.001766, 0.8946, 0.3818, 0.9373, 0.3818, 0.9098, 0.4012, 0.9007, 0.4012, 0.9282, 0.09448, 0.9508, 0.09495, 0.9255, 0.1142, 0.9211, 0.1142, 0.946, 0.06655, 0.7902, 0.06655, 0.8576, 0.04865, 0.8551, 0.04735, 0.7855, 0.6405, 0.7837, 0.6405, 0.8511, 0.6213, 0.8557, 0.6226, 0.7862, 0.8612, 0.1144, 0.8612, 0.1827, 0.8418, 0.193, 0.8417, 0.1275, 0.4048, 0.8546, 0.4045, 0.7836, 0.4238, 0.7743, 0.4238, 0.8436, 0.7821, 0.8803, 0.7821, 0.9158, 0.7629, 0.9224, 0.763, 0.8884, 0.9237, 0.4685, 0.9237, 0.5039, 0.9045, 0.4944, 0.9045, 0.4604, 0.3818, 0.8454, 0.3821, 0.7743, 0.4011, 0.7853, 0.4011, 0.8546, 0.8612, 0.04278, 0.8612, 0.1111, 0.8417, 0.09799, 0.8418, 0.03251, 0.8063, 0.3173, 0.8062, 0.2932, 0.8268, 0.304, 0.8268, 0.3311, 0.8973, 0.04341, 0.8974, 0.01929, 0.9178, 0.005525, 0.9178, 0.03254, 0.8638, 0.4536, 0.8742, 0.4377, 0.8968, 0.4329, 0.8968, 0.4555, 0.8251, 0.8036, 0.8251, 0.8795, 0.8094, 0.8205, 0.971, 0.5468, 0.9818, 0.5469, 0.9818, 0.578, 0.9699, 0.5728, 0.541, 0.9387, 0.541, 0.9627, 0.5239, 0.9389, 0.9626, 0.1247, 0.9725, 0.1112, 0.9725, 0.1562, 0.83, 0.9824, 0.8289, 0.9564, 0.8408, 0.9513, 0.8408, 0.9823, 0.2, 0.9617, 0.1829, 0.9615, 0.2, 0.9376, 0.9292, 0.9592, 0.9389, 0.9276, 0.9389, 0.9726, 0.7493, 0.97, 0.7595, 0.9526, 0.7595, 0.9846, 0.6715, 0.9845, 0.6613, 0.9671, 0.6715, 0.9526, 0.7595, 0.8869, 0.7595, 0.9224, 0.7404, 0.9143, 0.7403, 0.8803, 0.9235, 0.8346, 0.9235, 0.8701, 0.9043, 0.8781, 0.9043, 0.8442, 0.9186, 0.6078, 0.9185, 0.5716, 0.9333, 0.5589, 0.9333, 0.5963, 0.8006, 0.8787, 0.8006, 0.9174, 0.7855, 0.9049, 0.7855, 0.8627, 0.8897, 0.6008, 0.8941, 0.5589, 0.9033, 0.5875, 0.9033, 0.6279, 0.7735, 0.6628, 0.7735, 0.6064, 0.8097, 0.6071, 0.8097, 0.6621, 0.9474, 0.8384, 0.9591, 0.8106, 0.9591, 0.8537, 0.9456, 0.04972, 0.9456, 0.09181, 0.931, 0.07733, 0.9315, 0.04679, 0.7665, 0.9561, 0.7658, 0.9383, 0.7821, 0.9257, 0.7821, 0.9565, 0.9559, 0.5716, 0.9544, 0.5409, 0.9666, 0.5428, 0.9666, 0.578, 0.4109, 0.9682, 0.4102, 0.9377, 0.4224, 0.9362, 0.4224, 0.9712, 0.333, 0.7676, 0.3502, 0.731, 0.3502, 0.7854, 0.3444, 0.82, 0.8863, 0.6539, 0.8751, 0.6122, 0.8857, 0.5589, 0.8863, 0.594, 0.9824, 0.3535, 0.9819, 0.3196, 0.9879, 0.3133, 0.9879, 0.3485, 0.8037, 0.9594, 0.8042, 0.9255, 0.8101, 0.9318, 0.8101, 0.9671, 0.3903, 0.6776, 0.3903, 0.7582, 0.3548, 0.7574, 0.3548, 0.6784, 0.5627, 0.3194, 0.5627, 0.5402, 0.5451, 0.5375, 0.5455, 0.3083, 0.09001, 0.8178, 0.1068, 0.7782, 0.1177, 0.8021, 0.1068, 0.8356, 0.416, 0.9033, 0.4203, 0.8833, 0.438, 0.8638, 0.438, 0.8991, 0.7112, 0.05982, 0.7112, 0.2806, 0.6941, 0.2917, 0.6937, 0.06258, 0.8677, 0.9307, 0.8677, 0.9681, 0.8558, 0.9528, 0.9598, 0.7205, 0.9481, 0.6929, 0.9598, 0.6774, 0.6453, 0.1755, 0.6903, 0.1773, 0.6903, 0.2917, 0.6527, 0.2613, 0.6224, 0.5174, 0.6515, 0.5132, 0.6515, 0.6836, 0.6198, 0.6692, 0.1919, 0.1846, 0.3125, 0.1568, 0.3125, 0.3086, 0.1826, 0.2572, 0.6213, 0.687, 0.6515, 0.6942, 0.6515, 0.7803, 0.6254, 0.7601, 0.4238, 0.7637, 0.3937, 0.771, 0.3978, 0.6978, 0.4238, 0.6776, 0.5301, 0.4491, 0.4723, 0.4491, 0.4723, 0.3347, 0.5301, 0.3347, 0.4374, 0.4891, 0.469, 0.4938, 0.469, 0.6642, 0.4375, 0.6596, 0.3125, 0.1535, 0.1919, 0.1257, 0.1826, 0.05305, 0.3125, 0.001686, 0.677, 0.1721, 0.6479, 0.1678, 0.6453, 0.01609, 0.677, 0.001686, 0.6514, 0.5051, 0.6198, 0.5098, 0.6199, 0.3393, 0.6514, 0.3347, 0.6997, 0.4491, 0.6548, 0.4509, 0.6622, 0.3651, 0.6997, 0.3347, 0.008778, 0.3825, 0.008778, 0.2933, 0.1792, 0.2933, 0.1792, 0.3825, 0.4413, 0.8264, 0.4592, 0.8287, 0.4592, 0.8855, 0.4504, 0.8853, 0.168, 0.6509, 0.1615, 0.5328, 0.1792, 0.5022, 0.1792, 0.6419, 0.7725, 0.4528, 0.779, 0.3347, 0.7903, 0.3437, 0.7903, 0.4834, 0.05824, 0.9239, 0.05522, 0.9426, 0.05824, 0.9612, 0.05095, 0.9685, 0.05095, 0.9166, 0.9141, 0.3375, 0.9141, 0.4171, 0.9067, 0.4219, 0.9067, 0.3327, 0.9423, 0.9762, 0.9431, 0.9521, 0.9507, 0.9472, 0.9507, 0.979, 0.9731, 0.6202, 0.9729, 0.5947, 0.9819, 0.5835, 0.9819, 0.6183, 0.7412, 0.8714, 0.7403, 0.8474, 0.7487, 0.8446, 0.7487, 0.8764, 0.5444, 0.9641, 0.5446, 0.9387, 0.5534, 0.9406, 0.5534, 0.9754, 0.002689, 0.8289, 0.002377, 0.7917, 0.02928, 0.7941, 0.02928, 0.8424, 0.438, 0.9328, 0.4117, 0.9266, 0.438, 0.9066, 0.7423, 0.509, 0.7426, 0.4718, 0.7692, 0.4583, 0.7692, 0.5066, 0.8289, 0.9279, 0.8458, 0.9125, 0.8458, 0.9479, 0.8011, 0.1364, 0.8011, 0.03251, 0.8212, 0.05138, 0.8212, 0.1176, 0.899, 0.3039, 0.8832, 0.3083, 0.8832, 0.2484, 0.899, 0.2443, 0.8789, 0.3455, 0.8908, 0.3327, 0.8908, 0.3665, 0.8849, 0.4182, 0.4723, 0.6744, 0.5337, 0.6571, 0.5337, 0.73, 0.4851, 0.7297, 0.8531, 0.8503, 0.8767, 0.8487, 0.8767, 0.8835, 0.8492, 0.8839, 0.2007, 0.8832, 0.1829, 0.8855, 0.1919, 0.8266, 0.2007, 0.8264, 0.2469, 0.7319, 0.2469, 0.7981, 0.2121, 0.7981, 0.2121, 0.7319, 0.5499, 0.8923, 0.5381, 0.8796, 0.544, 0.8069, 0.5499, 0.8585, 0.8846, 0.6627, 0.9003, 0.6671, 0.9003, 0.7268, 0.8845, 0.7227, 0.3369, 0.7276, 0.267, 0.7276, 0.267, 0.6677, 0.3369, 0.6677, 0.02928, 0.881, 0.005653, 0.8794, 0.001766, 0.8458, 0.02928, 0.8462, 0.4163, 0.6742, 0.3548, 0.6569, 0.3676, 0.6016, 0.4163, 0.6013, 0.8811, 0.7557, 0.8695, 0.7442, 0.8695, 0.6742, 0.8811, 0.6627, 0.4723, 0.6537, 0.4723, 0.5479, 0.5243, 0.5489, 0.5243, 0.6528, 0.646, 0.937, 0.6401, 0.9518, 0.6363, 0.9141, 0.646, 0.8934, 0.7466, 0.8412, 0.7135, 0.8169, 0.7466, 0.7999, 0.9441, 0.3962, 0.95, 0.411, 0.95, 0.4545, 0.9403, 0.4339, 0.9045, 0.5143, 0.9236, 0.5073, 0.9236, 0.5509, 0.1043, 0.972, 0.1057, 0.9541, 0.1142, 0.9572, 0.1142, 0.9827, 0.1312, 0.9808, 0.1301, 0.9645, 0.1386, 0.962, 0.1386, 0.986, 0.9726, 0.3912, 0.9713, 0.3733, 0.9811, 0.3626, 0.9811, 0.3881, 0.1182, 0.9835, 0.1194, 0.9672, 0.1267, 0.962, 0.1267, 0.986, 0.9345, 0.4652, 0.9345, 0.5352, 0.9271, 0.54, 0.9271, 0.4604, 0.9304, 0.7455, 0.9276, 0.7458, 0.9277, 0.7351, 0.9304, 0.7349, 0.8431, 0.237, 0.8431, 0.3276, 0.8314, 0.3192, 0.8317, 0.2009, 0.8526, 0.4689, 0.8526, 0.5595, 0.8411, 0.5957, 0.8408, 0.4774, 0.3728, 0.8998, 0.3728, 0.8508, 0.3775, 0.8464, 0.3775, 0.9042, 0.987, 0.8853, 0.9877, 0.8749, 0.9917, 0.8598, 0.9917, 0.8896, 0.612, 0.98, 0.6113, 0.9696, 0.6159, 0.9653, 0.6159, 0.9951, 0.2073, 0.8989, 0.2073, 0.847, 0.2221, 0.842, 0.2221, 0.904, 0.2787, 0.9491, 0.2618, 0.9337, 0.2787, 0.9138, 0.7078, 0.9053, 0.7078, 0.9323, 0.6823, 0.9262, 0.8588, 0.001686, 0.8588, 0.022, 0.8179, 0.01658, 0.2489, 0.8386, 0.2121, 0.8203, 0.2489, 0.8015, 0.6077, 0.8142, 0.6077, 0.8658, 0.5896, 0.8731, 0.5896, 0.8069, 0.9776, 0.6972, 0.9769, 0.6896, 0.984, 0.6745, 0.984, 0.7156, 0.9759, 0.1372, 0.9767, 0.1297, 0.983, 0.1112, 0.983, 0.1523, 0.8855, 0.8902, 0.8855, 0.8409, 0.9009, 0.8346, 0.9009, 0.8966, 0.6061, 0.6513, 0.6165, 0.6511, 0.6165, 0.6827, 0.6061, 0.6829, 0.1502, 0.9934, 0.1426, 0.9935, 0.1426, 0.9619, 0.1502, 0.9618, 0.9686, 0.4413, 0.9717, 0.4226, 0.9684, 0.4027, 0.975, 0.3962, 0.975, 0.4477, 0.161, 0.9293, 0.158, 0.9466, 0.161, 0.9638, 0.1537, 0.9711, 0.1537, 0.9221, 0.273, 0.8009, 0.267, 0.731, 0.3004, 0.7348, 0.3004, 0.8046, 0.4318, 0.5733, 0.4292, 0.5058, 0.434, 0.4891, 0.434, 0.5456, 0.3037, 0.8221, 0.3057, 0.7614, 0.3296, 0.731, 0.3296, 0.8185, 0.4723, 0.4525, 0.541, 0.4744, 0.541, 0.5446, 0.4843, 0.5285, 0.9926, 0.157, 0.9926, 0.1934, 0.9873, 0.1932, 0.9873, 0.1571, 0.1177, 0.6709, 0.1177, 0.7748, 0.08754, 0.7705, 0.08948, 0.7001, 0.9513, 0.8815, 0.9513, 0.9212, 0.9437, 0.9438, 0.9423, 0.8967, 0.5707, 0.7332, 0.5707, 0.8036, 0.5431, 0.795, 0.5371, 0.726, 0.4235, 0.4197, 0.4235, 0.4899, 0.3548, 0.5118, 0.3668, 0.4358, 0.9459, 0.8072, 0.944, 0.7594, 0.9522, 0.7473, 0.9522, 0.7878, 0.7365, 0.5051, 0.7031, 0.509, 0.7091, 0.439, 0.7365, 0.4354, 0.7194, 0.3211, 0.7146, 0.2041, 0.7414, 0.1922, 0.7414, 0.2691, 0.2087, 0.8231, 0.1848, 0.7926, 0.1829, 0.7319, 0.2087, 0.7355, 0.9593, 0.1114, 0.9593, 0.1895, 0.954, 0.1888, 0.954, 0.1112, 0.1917, 0.5998, 0.2521, 0.5937, 0.2521, 0.6659, 0.1829, 0.6579, 0.6405, 0.861, 0.6405, 0.8895, 0.6335, 0.89, 0.6118, 0.887, 0.6115, 0.873, 0.6113, 0.8591, 0.8647, 0.1079, 0.8646, 0.03581, 0.879, 0.02614, 0.879, 0.1029, 0.1538, 0.586, 0.09325, 0.5537, 0.08754, 0.4923, 0.1538, 0.5126, 0.3369, 0.6643, 0.2652, 0.656, 0.2782, 0.5967, 0.3369, 0.5946, 0.8167, 0.3671, 0.8167, 0.4357, 0.7936, 0.4204, 0.7937, 0.3347, 0.9619, 0.5835, 0.9619, 0.6602, 0.9567, 0.6597, 0.9566, 0.5836, 0.9545, 0.2653, 0.9545, 0.3058, 0.9463, 0.2937, 0.9482, 0.2459, 0.9912, 0.3448, 0.9912, 0.3134, 0.9966, 0.3133, 0.9966, 0.3445, 0.9885, 0.2348, 0.9886, 0.1991, 0.9938, 0.1991, 0.9938, 0.2345, 0.9437, 0.2352, 0.9438, 0.1995, 0.9585, 0.1982, 0.9585, 0.2318, 0.9785, 0.5386, 0.9785, 0.4946, 0.9838, 0.4944, 0.9838, 0.5381, 0.9836, 0.8821, 0.9836, 0.9258, 0.9783, 0.9251, 0.9783, 0.8815, 0.8821, 0.7624, 0.8821, 0.8397, 0.8674, 0.8387, 0.8675, 0.766, 0.9892, 0.491, 0.9892, 0.4553, 0.9945, 0.4556, 0.9945, 0.4911, 0.541, 0.9661, 0.541, 0.9905, 0.5357, 0.9906, 0.5357, 0.9664, 0.9836, 0.9292, 0.9836, 0.973, 0.9783, 0.9736, 0.9783, 0.93, 0.9609, 0.73, 0.9609, 0.8072, 0.9556, 0.8065, 0.9556, 0.7299, 0.9889, 0.6246, 0.9889, 0.6667, 0.9836, 0.6661, 0.9835, 0.6242, 0.879, 0.1163, 0.879, 0.193, 0.8646, 0.1833, 0.8647, 0.1112, 0.6856, 0.7758, 0.6856, 0.8538, 0.6803, 0.854, 0.6803, 0.7764, 0.9926, 0.6745, 0.9926, 0.7109, 0.9874, 0.7109, 0.9874, 0.6747, 0.5681, 0.8069, 0.5681, 0.8837, 0.5533, 0.8824, 0.5533, 0.8101, 0.9654, 0.2459, 0.9654, 0.2846, 0.9595, 0.304, 0.9579, 0.2591, 0.9887, 0.8138, 0.9887, 0.8558, 0.9834, 0.8562, 0.9834, 0.8143, 0.864, 0.7624, 0.864, 0.8404, 0.8492, 0.8453, 0.8492, 0.772, 0.7146, 0.1769, 0.7194, 0.05982, 0.7414, 0.1118, 0.7414, 0.1888, 0.7112, 0.587, 0.7112, 0.5628, 0.748, 0.5132, 0.748, 0.6105, 0.7112, 0.7141, 0.7112, 0.6195, 0.7462, 0.6139, 0.7462, 0.705, 0.06655, 0.6985, 0.06655, 0.7822, 0.03278, 0.7574, 0.03277, 0.7261, 0.009091, 0.4695, 0.008778, 0.3858, 0.08417, 0.3978, 0.08417, 0.489, 0.7031, 0.3824, 0.7031, 0.3582, 0.7399, 0.3347, 0.7399, 0.432, 0.5277, 0.6425, 0.5276, 0.5479, 0.5626, 0.557, 0.5626, 0.6482, 0.7078, 0.6887, 0.7078, 0.7724, 0.674, 0.7448, 0.674, 0.7136, 0.2652, 0.4988, 0.2655, 0.4042, 0.3386, 0.3815, 0.3386, 0.4789, 0.08754, 0.489, 0.08785, 0.4053, 0.1629, 0.3858, 0.1629, 0.477, 0.9597, 0.4604, 0.9597, 0.5372, 0.9544, 0.5375, 0.9544, 0.4612, 0.2969, 0.9138, 0.2969, 0.9481, 0.2821, 0.953, 0.2821, 0.9166, 0.03278, 0.9531, 0.03277, 0.9166, 0.04757, 0.9215, 0.04757, 0.9559, 0.9741, 0.246, 0.9741, 0.3083, 0.9688, 0.3077, 0.9688, 0.2459, 0.8764, 0.8873, 0.8764, 0.964, 0.8711, 0.9639, 0.8711, 0.8878, 0.1792, 0.006755, 0.1606, 0.1224, 0.1467, 0.1464, 0.1467, 0.1717, 0.159, 0.1879, 0.1792, 0.2898, 0.1616, 0.2899, 0.1413, 0.2762, 0.09215, 0.001686, 0.9533, 0.6111, 0.9533, 0.6676, 0.9485, 0.6509, 0.9511, 0.5835, 0.4269, 0.4855, 0.4273, 0.2563, 0.469, 0.2454, 0.4491, 0.3288, 0.4373, 0.3493, 0.4375, 0.3838, 0.4489, 0.4005, 0.469, 0.4857, 0.96, 0.8818, 0.96, 0.9586, 0.9547, 0.9578, 0.9547, 0.8815, 0.9625, 0.8555, 0.9641, 0.8106, 0.97, 0.8299, 0.97, 0.8686, 0.96, 0.3133, 0.96, 0.3905, 0.9547, 0.3905, 0.9547, 0.314, 0.9837, 0.4037, 0.9837, 0.4477, 0.9784, 0.4472, 0.9784, 0.4035, 0.8513, 0.7461, 0.8514, 0.6728, 0.8662, 0.6777, 0.8662, 0.7557, 0.5205, 0.8946, 0.5205, 0.9713, 0.5164, 0.9723, 0.5163, 0.8956, 0.001724, 0.3585, 0.001686, 0.2962, 0.004846, 0.2933, 0.004846, 0.3608, 0.9653, 0.6609, 0.9653, 0.5841, 0.9695, 0.5835, 0.9695, 0.6603, 0.9983, 0.9292, 0.9983, 0.9649, 0.9941, 0.9655, 0.9941, 0.9298, 0.9751, 0.4604, 0.9751, 0.5376, 0.971, 0.5386, 0.971, 0.4614, 0.987, 0.9751, 0.9871, 0.931, 0.9907, 0.9292, 0.9907, 0.977, 0.9681, 0.01008, 0.9681, 0.08812, 0.964, 0.08892, 0.964, 0.01094, 0.6829, 0.8613, 0.6829, 0.8977, 0.6788, 0.8985, 0.6788, 0.8621, 0.9749, 0.8825, 0.9749, 0.9597, 0.9709, 0.9587, 0.9709, 0.8815, 0.4907, 0.9828, 0.4907, 0.9388, 0.4944, 0.9369, 0.4944, 0.9847, 0.9743, 0.1606, 0.9743, 0.2373, 0.9701, 0.2363, 0.9702, 0.1596, 0.001686, 0.4287, 0.001712, 0.3664, 0.004846, 0.3642, 0.004846, 0.4316, 0.9642, 0.8066, 0.9642, 0.7298, 0.9684, 0.7305, 0.9684, 0.8072, 0.9965, 0.6249, 0.9965, 0.6606, 0.9923, 0.6599, 0.9923, 0.6242, 0.9675, 0.8823, 0.9675, 0.9603, 0.9634, 0.9595, 0.9634, 0.8815, 0.9962, 0.8198, 0.9962, 0.8562, 0.9921, 0.8554, 0.9921, 0.819, 0.4085, 0.902, 0.4085, 0.86, 0.4122, 0.858, 0.4122, 0.903, 0.001739, 0.4799, 0.001686, 0.4362, 0.005382, 0.435, 0.005382, 0.482, 0.9874, 0.2889, 0.9875, 0.2469, 0.9912, 0.2459, 0.9912, 0.2909, 0.9871, 0.5403, 0.9872, 0.4965, 0.9908, 0.4944, 0.9908, 0.5416, 0.0715, 0.993, 0.0715, 0.9686, 0.07534, 0.9692, 0.07534, 0.9945, 0.7965, 0.987, 0.7964, 0.9626, 0.8003, 0.9611, 0.8003, 0.9864, 0.06172, 0.8638, 0.06172, 0.8983, 0.05809, 0.8969, 0.05823, 0.8654, 0.6333, 0.9552, 0.6333, 0.9896, 0.6299, 0.9879, 0.6297, 0.9564, 0.6259, 0.9654, 0.6259, 0.9898, 0.6206, 0.9895, 0.6206, 0.9653, 0.9734, 0.8596, 0.9807, 0.8596, 0.9807, 0.8771, 0.9734, 0.8761, 0.9851, 0.7581, 0.991, 0.7475, 0.9851, 0.7369, 0.9895, 0.7326, 0.9924, 0.7338, 0.9924, 0.7654, 0.6061, 0.7041, 0.6061, 0.687, 0.6087, 0.6874, 0.6087, 0.7041, 0.9871, 0.4327, 0.9929, 0.4214, 0.9871, 0.4101, 0.9937, 0.4035, 0.9937, 0.4351, 0.9907, 0.4363, 0.9802, 0.6279, 0.9771, 0.6451, 0.9802, 0.6624, 0.9758, 0.6667, 0.9752, 0.6664, 0.9729, 0.6628, 0.9729, 0.6275, 0.9752, 0.6238, 0.9758, 0.6236, 0.5911, 0.6416, 0.5911, 0.652, 0.5877, 0.6517, 0.5877, 0.6413, 0.98, 0.8142, 0.9769, 0.834, 0.98, 0.8528, 0.9766, 0.8562, 0.9758, 0.8559, 0.9736, 0.8525, 0.9734, 0.8143, 0.9756, 0.8109, 0.9764, 0.8106, 0.9715, 0.0479, 0.9748, 0.02928, 0.9717, 0.0116, 0.9781, 0.005184, 0.9781, 0.05448, 0.6995, 0.5094, 0.6968, 0.509, 0.6968, 0.4922, 0.6995, 0.4922, 0.2722, 0.9843, 0.2618, 0.9841, 0.2618, 0.9525, 0.2722, 0.9527, 0.7902, 0.5039, 0.7875, 0.5039, 0.7875, 0.4872, 0.7902, 0.4868, 0.1786, 0.9934, 0.171, 0.9933, 0.171, 0.9617, 0.1786, 0.9618, 0.9845, 0.3868, 0.9904, 0.3762, 0.9845, 0.3656, 0.9918, 0.3584, 0.9918, 0.3899, 0.9888, 0.3912, 0.337, 0.5093, 0.338, 0.5095, 0.338, 0.5129, 0.3368, 0.5099, 0.9852, 0.5753, 0.9906, 0.5647, 0.9852, 0.5541, 0.9925, 0.5468, 0.9925, 0.5784, 0.9895, 0.5796, 0.2962, 0.9068, 0.2888, 0.9075, 0.2889, 0.8967, 0.2962, 0.8962, 0.9289, 0.3981, 0.9361, 0.3971, 0.9361, 0.4146, 0.9289, 0.4146, 0.2343, 0.9859, 0.2343, 0.9694, 0.2416, 0.9685, 0.2416, 0.9859, 0.9853, 0.609, 0.9907, 0.5984, 0.9853, 0.5878, 0.9896, 0.5835, 0.9925, 0.5847, 0.9925, 0.6163, 0.9271, 0.5434, 0.9344, 0.5439, 0.9344, 0.5544, 0.9271, 0.5541, 0.2237, 0.9849, 0.2237, 0.9685, 0.231, 0.9685, 0.231, 0.9859, 0.6871, 0.1613, 0.6898, 0.1615, 0.6898, 0.1721, 0.6871, 0.172, 0.5736, 0.6518, 0.566, 0.6524, 0.5661, 0.6441, 0.5685, 0.6415, 0.5712, 0.6413, 0.5736, 0.6436, 0.3592, 0.4121, 0.3592, 0.4157, 0.3583, 0.4159, 0.358, 0.4151, 0.6515, 0.979, 0.6505, 0.9747, 0.6542, 0.9675, 0.6505, 0.9602, 0.6515, 0.956, 0.6549, 0.9526, 0.6579, 0.9538, 0.6579, 0.9854, 0.987, 0.9193, 0.9932, 0.9079, 0.987, 0.8966, 0.9906, 0.893, 0.9936, 0.8942, 0.9936, 0.9258, 0.6968, 0.4715, 0.6968, 0.4543, 0.6995, 0.4543, 0.6995, 0.4711, 0.9794, 0.4876, 0.9785, 0.4834, 0.9825, 0.4761, 0.9785, 0.4688, 0.9794, 0.4646, 0.9858, 0.4582, 0.9858, 0.4898, 0.9828, 0.4911, 0.3535, 0.4121, 0.3544, 0.4123, 0.3544, 0.4159, 0.3532, 0.4129, 0.6837, 0.1614, 0.6837, 0.1718, 0.6803, 0.1721, 0.6803, 0.1617, 0.005382, 0.4854, 0.005382, 0.4887, 0.004411, 0.4889, 0.004169, 0.4884, 0.9713, 0.3549, 0.9743, 0.3363, 0.9713, 0.3176, 0.9756, 0.3133, 0.9762, 0.3135, 0.9786, 0.3171, 0.9786, 0.3554, 0.9762, 0.359, 0.9756, 0.3592, 0.9777, 0.2373, 0.9777, 0.1991, 0.9852, 0.2002, 0.9852, 0.2361, 0.3438, 0.6301, 0.3438, 0.6226, 0.3473, 0.6229, 0.3473, 0.6305, 0.9841, 0.2494, 0.9809, 0.2671, 0.9841, 0.2857, 0.9804, 0.2893, 0.9797, 0.289, 0.9775, 0.2856, 0.9777, 0.2496, 0.9799, 0.2463, 0.9806, 0.2459, 0.9632, 0.7156, 0.9632, 0.6774, 0.9735, 0.6788, 0.9735, 0.7141, 0.338, 0.5232, 0.338, 0.5265, 0.337, 0.5267, 0.3368, 0.5261, 0.3371, 0.5022, 0.338, 0.5024, 0.338, 0.5059, 0.3368, 0.5029, 0.1629, 0.4923, 0.1629, 0.4959, 0.162, 0.4961, 0.1617, 0.4953, 0.931, 0.1063, 0.931, 0.09555, 0.9383, 0.09518, 0.9383, 0.1058, 0.2615, 0.4706, 0.2615, 0.4881, 0.2595, 0.4873, 0.2594, 0.4709, 0.2595, 0.4448, 0.2594, 0.4273, 0.2615, 0.4261, 0.2615, 0.445, 0.4275, 0.7265, 0.4275, 0.7101, 0.4296, 0.7093, 0.4296, 0.7268, 0.2615, 0.3815, 0.2615, 0.4004, 0.2594, 0.3992, 0.2594, 0.3818, 0.6745, 0.7869, 0.6745, 0.7761, 0.6769, 0.7758, 0.6769, 0.7879, 0.4275, 0.7566, 0.4275, 0.7461, 0.4296, 0.7454, 0.4296, 0.7573, 0.4296, 0.7301, 0.4296, 0.7421, 0.4275, 0.7414, 0.4275, 0.7308, 0.6087, 0.7075, 0.6087, 0.7196, 0.6064, 0.7193, 0.6063, 0.7085, 0.4296, 0.6676, 0.4296, 0.6851, 0.4275, 0.6848, 0.4275, 0.6683, 0.2594, 0.466, 0.2595, 0.4486, 0.2615, 0.4484, 0.2615, 0.4673, 0.4275, 0.7051, 0.4275, 0.6887, 0.4296, 0.6884, 0.4296, 0.7059, 0.2615, 0.4038, 0.2615, 0.4227, 0.2594, 0.4225, 0.2594, 0.405, 0.3752, 0.9227, 0.3752, 0.9119, 0.3776, 0.9109, 0.3776, 0.923, 0.8695, 0.6499, 0.8696, 0.6393, 0.8716, 0.6386, 0.8716, 0.6505, 0.6769, 0.9196, 0.6769, 0.9315, 0.6749, 0.9308, 0.6748, 0.9202, 0.6769, 0.7913, 0.6769, 0.8034, 0.6745, 0.8023, 0.6745, 0.7916, 0.5844, 0.642, 0.5844, 0.6526, 0.5771, 0.6521, 0.577, 0.6413, 0.3159, 0.3055, 0.319, 0.3029, 0.319, 0.3072, 0.3361, 0.3044, 0.3397, 0.3036, 0.3397, 0.3069, 0.3224, 0.3052, 0.3262, 0.3037, 0.3262, 0.3072, 0.3328, 0.3036, 0.3328, 0.3072, 0.3295, 0.3044, 0.4051, 0.9257, 0.405, 0.9086, 0.4083, 0.9066, 0.4083, 0.9268, 0.732, 0.9512, 0.732, 0.9701, 0.7288, 0.9689, 0.7287, 0.9522, 0.8878, 0.7301, 0.8878, 0.7503, 0.8845, 0.7483, 0.8845, 0.7312, 0.6929, 0.9875, 0.693, 0.9707, 0.6962, 0.9695, 0.6962, 0.9884, 0.9773, 0.1036, 0.9774, 0.09289, 0.9812, 0.09229, 0.9812, 0.1052, 0.7222, 0.982, 0.7221, 0.9713, 0.7254, 0.9703, 0.7254, 0.983, 0.02518, 0.9866, 0.02523, 0.9695, 0.02862, 0.9697, 0.02862, 0.9887, 0.703, 0.9695, 0.703, 0.9875, 0.6996, 0.9876, 0.6996, 0.9708, 0.6328, 0.9305, 0.6328, 0.9494, 0.6294, 0.9497, 0.6293, 0.9326, 0.7064, 0.9863, 0.7064, 0.9695, 0.7097, 0.9697, 0.7097, 0.9876, 0.9775, 0.3077, 0.9775, 0.2971, 0.9813, 0.2954, 0.9813, 0.3083, 0.8492, 0.9424, 0.8493, 0.9318, 0.8525, 0.9307, 0.8525, 0.9434, 0.1674, 0.4861, 0.175, 0.4868, 0.175, 0.495, 0.1726, 0.4972, 0.1699, 0.497, 0.1675, 0.4944, 0.1792, 0.4861, 0.1792, 0.4909, 0.1784, 0.4903, 0.3439, 0.3036, 0.3439, 0.3084, 0.3431, 0.3042, 0.3481, 0.3036, 0.3481, 0.3084, 0.3473, 0.3042, 0.2615, 0.4915, 0.2615, 0.4963, 0.2607, 0.4957, 0.9428, 0.193, 0.9428, 0.1826, 0.9476, 0.182, 0.9476, 0.1924, 0.2577, 0.8745, 0.2577, 0.8849, 0.2529, 0.8843, 0.2529, 0.8739, 0.337, 0.5162, 0.338, 0.5164, 0.338, 0.5198, 0.3368, 0.5168, 0.3515, 0.4276, 0.3515, 0.4321, 0.3507, 0.4281, 0.3515, 0.4434, 0.3515, 0.4479, 0.3507, 0.4473, 0.3515, 0.4355, 0.3515, 0.44, 0.3507, 0.4395, 0.3515, 0.4197, 0.3515, 0.4242, 0.3507, 0.4202, 0.04735, 0.8685, 0.04735, 0.8609, 0.05182, 0.8616, 0.05182, 0.8691, 0.3858, 0.7698, 0.3858, 0.7622, 0.3903, 0.7616, 0.3903, 0.7691, 0.8824, 0.4216, 0.8824, 0.4291, 0.8789, 0.4295, 0.8789, 0.4219, 0.7978, 0.03251, 0.7978, 0.1232, 0.7849, 0.1152, 0.767, 0.05393, 0.898, 0.2409, 0.8779, 0.238, 0.8744, 0.2044, 0.898, 0.2061, 0.4873, 0.8191, 0.4873, 0.889, 0.4723, 0.889, 0.4723, 0.8191, 0.8899, 0.6572, 0.8897, 0.6408, 0.9015, 0.6313, 0.9015, 0.6476, 0.951, 0.507, 0.9379, 0.4979, 0.9392, 0.4604, 0.951, 0.4732, 0.7112, 0.3299, 0.6451, 0.3299, 0.6451, 0.2951, 0.7112, 0.2951, 0.09168, 0.9721, 0.09168, 0.9541, 0.101, 0.9661, 0.101, 0.9841, 0.2653, 0.8768, 0.2855, 0.8739, 0.2855, 0.9086, 0.2618, 0.9104, 0.7821, 0.6728, 0.7821, 0.7635, 0.7513, 0.742, 0.7692, 0.6808, 0.245, 0.898, 0.2581, 0.8889, 0.2581, 0.9227, 0.2463, 0.9354, 0.9002, 0.446, 0.9004, 0.4296, 0.9119, 0.4392, 0.9119, 0.4555, 0.646, 0.9552, 0.646, 0.9731, 0.6367, 0.9851, 0.6367, 0.9671, 0.3592, 0.4088, 0.3532, 0.4023, 0.3532, 0.3094, 0.3592, 0.3029, 0.06655, 0.6952, 0.0179, 0.6952, 0.0179, 0.5893, 0.06655, 0.5893, 0.1835, 0.9888, 0.1835, 0.9769, 0.1835, 0.965, 0.1893, 0.965, 0.1893, 0.9955, 0.5354, 0.3544, 0.5354, 0.3405, 0.5354, 0.3126, 0.5412, 0.3083, 0.5412, 0.3541, 0.1321, 0.9581, 0.1182, 0.9586, 0.1231, 0.9226, 0.1321, 0.9223, 0.4003, 0.9841, 0.4003, 0.9696, 0.4003, 0.9551, 0.4061, 0.9406, 0.4061, 0.9812, 0.6121, 0.7764, 0.6121, 0.7351, 0.6121, 0.6937, 0.6179, 0.687, 0.6179, 0.7908, 0.4641, 0.923, 0.4641, 0.8924, 0.4873, 0.8934, 0.4873, 0.924, 0.4757, 0.9235, 0.7821, 0.843, 0.7821, 0.86, 0.7821, 0.877, 0.7589, 0.8738, 0.7533, 0.87, 0.7528, 0.8415, 0.6329, 0.8964, 0.6329, 0.9271, 0.6118, 0.9213, 0.6113, 0.8934, 0.7506, 0.8329, 0.7505, 0.8111, 0.7508, 0.7979, 0.7506, 0.7744, 0.7565, 0.7668, 0.7565, 0.8372, 0.5103, 0.9369, 0.5103, 0.9722, 0.4995, 0.9676, 0.4986, 0.9383, 0.8526, 0.6348, 0.8423, 0.6315, 0.8421, 0.6097, 0.8526, 0.5994, 0.6992, 0.4758, 0.6992, 0.4888, 0.6968, 0.4822, 0.6896, 0.9395, 0.6896, 0.9702, 0.677, 0.9668, 0.677, 0.9356, 0.2489, 0.8855, 0.2255, 0.8841, 0.2255, 0.842, 0.2489, 0.8434, 0.6749, 0.8822, 0.6749, 0.9162, 0.6523, 0.9103, 0.6517, 0.8791, 0.7254, 0.9669, 0.7138, 0.967, 0.7137, 0.9293, 0.7254, 0.9248, 0.8914, 0.759, 0.8914, 0.7356, 0.9146, 0.7352, 0.9146, 0.7587, 0.08664, 0.9077, 0.08664, 0.9356, 0.07506, 0.9361, 0.06347, 0.9367, 0.06347, 0.9088, 0.7369, 0.8893, 0.7369, 0.9205, 0.7253, 0.921, 0.7137, 0.9214, 0.7137, 0.8903, 0.1355, 0.9178, 0.1355, 0.8838, 0.1587, 0.8847, 0.1587, 0.9187, 0.1471, 0.9182, 0.7377, 0.9257, 0.7595, 0.9261, 0.7595, 0.9493, 0.7377, 0.9489, 0.7725, 0.5086, 0.7725, 0.4868, 0.7841, 0.487, 0.7841, 0.5088, 0.7658, 0.9832, 0.7658, 0.9598, 0.7774, 0.96, 0.7774, 0.9834, 0.949, 0.04679, 0.9606, 0.0468, 0.9606, 0.08892, 0.949, 0.08406, 0.8135, 0.9255, 0.8251, 0.9255, 0.8251, 0.9676, 0.8135, 0.9631, 0.3037, 0.8809, 0.3255, 0.8793, 0.3255, 0.9169, 0.3037, 0.9186, 0.9651, 0.4383, 0.9535, 0.4383, 0.9534, 0.401, 0.9651, 0.3962, 0.8386, 0.4196, 0.8604, 0.4206, 0.8604, 0.4627, 0.8386, 0.4617, 0.3818, 0.8601, 0.4051, 0.858, 0.4051, 0.8952, 0.3818, 0.8973, 0.9831, 0.7997, 0.9726, 0.7896, 0.9718, 0.7744, 0.9831, 0.7688, 0.5692, 0.9718, 0.5578, 0.9692, 0.5572, 0.9458, 0.5692, 0.9365, 0.006899, 0.9652, 0.01772, 0.9606, 0.01772, 0.9849, 0.007989, 0.9768, 0.871, 0.2409, 0.8465, 0.2221, 0.8468, 0.1987, 0.871, 0.1995, 0.7355, 0.9745, 0.7358, 0.9599, 0.7459, 0.9526, 0.7459, 0.9798, 0.7369, 0.8859, 0.7135, 0.8722, 0.7136, 0.8503, 0.7369, 0.8446, 0.5949, 0.9646, 0.6059, 0.9601, 0.6059, 0.9841, 0.5971, 0.9752, 0.6121, 0.8452, 0.6121, 0.8112, 0.6121, 0.7942, 0.6179, 0.7955, 0.6179, 0.8528, 0.917, 0.9705, 0.917, 0.9764, 0.8813, 0.9746, 0.8813, 0.9708, 0.8764, 0.9904, 0.8728, 0.9875, 0.8715, 0.9697, 0.8764, 0.9673, 0.8925, 0.01596, 0.8886, 0.01591, 0.8886, 0.001686, 0.8925, 0.001731, 0.9864, 0.1125, 0.9922, 0.1112, 0.9922, 0.1481, 0.9884, 0.1489, 0.9413, 0.006538, 0.9567, 0.006898, 0.9567, 0.04341, 0.9467, 0.04318, 0.9839, 0.1957, 0.9777, 0.194, 0.9799, 0.157, 0.9839, 0.1581, 0.7509, 0.3245, 0.7509, 0.3303, 0.7146, 0.3298, 0.7146, 0.326, 0.1644, 0.9221, 0.1786, 0.9226, 0.1786, 0.9583, 0.1693, 0.958, 0.3718, 0.9478, 0.3548, 0.9484, 0.3608, 0.9113, 0.3718, 0.9109, 0.2041, 0.8264, 0.2079, 0.8273, 0.2079, 0.8383, 0.2041, 0.8365, 0.6439, 0.887, 0.6439, 0.878, 0.6477, 0.8778, 0.6477, 0.887, 0.8875, 0.5334, 0.8975, 0.533, 0.8975, 0.5472, 0.8875, 0.5476, 0.974, 0.1065, 0.9702, 0.1065, 0.9702, 0.09229, 0.974, 0.09232, 0.9151, 0.6582, 0.9059, 0.6578, 0.9059, 0.6435, 0.9151, 0.644, 0.9668, 0.09229, 0.9668, 0.1065, 0.949, 0.1065, 0.949, 0.09229, 0.8201, 0.4211, 0.8311, 0.4215, 0.8311, 0.4357, 0.8201, 0.4353, 0.9534, 0.4421, 0.9625, 0.4417, 0.9625, 0.4559, 0.9534, 0.4563, 0.3185, 0.9618, 0.3185, 0.9761, 0.3007, 0.9761, 0.3007, 0.9618, 0.73, 0.9277, 0.7336, 0.9248, 0.7336, 0.9479, 0.7287, 0.9454, 0.9062, 0.3117, 0.9062, 0.3259, 0.8832, 0.3259, 0.8832, 0.3117, 0.9198, 0.7253, 0.9243, 0.7227, 0.9243, 0.7458, 0.9186, 0.7431, 0.5295, 0.9891, 0.5251, 0.9865, 0.5239, 0.9688, 0.5295, 0.9661, 0.8853, 0.001686, 0.8853, 0.01591, 0.8622, 0.01591, 0.8622, 0.001686, 0.9268, 0.8599, 0.9411, 0.8599, 0.9411, 0.8781, 0.9268, 0.8781, 0.3863, 0.9879, 0.3825, 0.9874, 0.3818, 0.9692, 0.3863, 0.9701, 0.9519, 0.7239, 0.9519, 0.7381, 0.9341, 0.7381, 0.9341, 0.7239, 0.3931, 0.9697, 0.3969, 0.9692, 0.3969, 0.987, 0.3924, 0.9879, 0.9278, 0.3117, 0.9278, 0.3259, 0.9096, 0.3259, 0.9096, 0.3117, 0.08664, 0.9869, 0.08269, 0.9883, 0.08184, 0.9706, 0.08664, 0.9686, 0.43, 0.5766, 0.434, 0.5781, 0.434, 0.5964, 0.4292, 0.5944, 0.9587, 0.8781, 0.9444, 0.8781, 0.9444, 0.8603, 0.9587, 0.8603, 0.5063, 0.8911, 0.5063, 0.8147, 0.5205, 0.8148, 0.5205, 0.8912, 0.9677, 0.5368, 0.9631, 0.5338, 0.9635, 0.4652, 0.9677, 0.4604, 0.8855, 0.7626, 0.8997, 0.7624, 0.8997, 0.8311, 0.8855, 0.8312, 0.9679, 0.3133, 0.9679, 0.3897, 0.9638, 0.3849, 0.9633, 0.3163])
me_cube_001.materials.append(mat_buttoftheweaponpolymer)
me_cube_001.use_remesh_fix_poles = True
me_cube_001.use_remesh_preserve_attributes = False
me_cube_001.update()

# ---- objects
ob_buttoftheweaponpolymer = bpy.data.objects.new('ButtOfTheWeaponPolymer', me_cube_001)

# ---- transforms, parenting, visibility, modifiers, constraints
ob_buttoftheweaponpolymer.location = (0.06498, 0.0009037, -0.01061)
ob_buttoftheweaponpolymer.scale = (1.652, 1.025, 1.154)
ob_buttoftheweaponpolymer.lineart.crease_threshold = 0.0

# ---- collection membership
col_collection.objects.link(ob_buttoftheweaponpolymer)

# ---- scene / render settings (as saved in the file)
scene.frame_start = 1; scene.frame_end = 250; scene.frame_set(4)
scene.render.engine = 'BLENDER_EEVEE_NEXT'
scene.cycles.use_denoising = False
scene.cycles.samples = 128
scene.cycles.sampling_pattern = 'TABULATED_SOBOL'
scene.cycles.use_adaptive_sampling = False
scene.cycles.use_light_tree = False
scene.view_settings.view_transform = 'Filmic'
bpy.context.view_layer.update()

# ---- added for rendering (the .blend has no active camera and no usable light): camera, sun
cam_auto = bpy.data.cameras.new('AutoCamera')
cam_auto.lens = 50.0
cam_auto.sensor_width = 36.0
cam_auto.clip_end = 1000.0
ob_auto_camera = bpy.data.objects.new('AutoCamera', cam_auto)
scene.collection.objects.link(ob_auto_camera)
ob_auto_camera.location = (0.929133, -0.750334, 0.486099)
ob_auto_camera.rotation_euler = (1.09748, -7.21219e-08, 0.694738)
scene.camera = ob_auto_camera
light_auto_sun = bpy.data.lights.new('AutoSun', 'SUN')
light_auto_sun.energy = 3.0
light_auto_sun.angle = 0.0523599
ob_auto_sun = bpy.data.objects.new('AutoSun', light_auto_sun)
scene.collection.objects.link(ob_auto_sun)
ob_auto_sun.rotation_euler = (0.872665, 0.174533, 0.523599)
bpy.context.view_layer.update()
